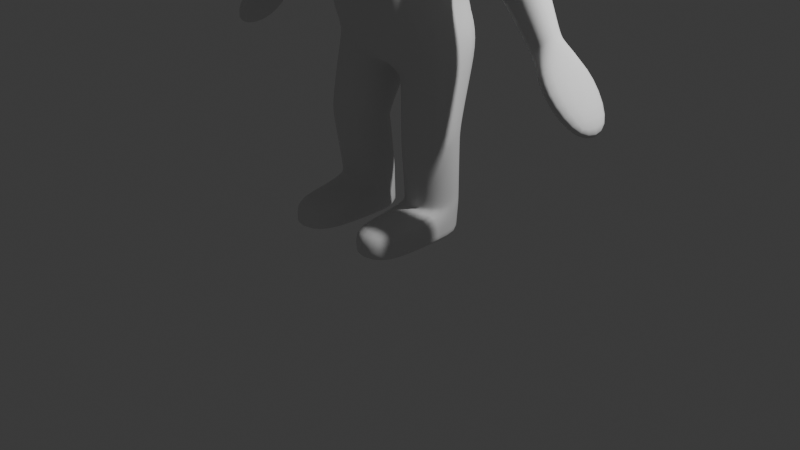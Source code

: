 # Source: Anim4.blend  (saved by Blender 4.5.90; exported with 4.5.12 LTS)
import bpy
from mathutils import Matrix  # noqa: F401  (used for matrix-valued properties, if any)

bpy.ops.wm.read_factory_settings(use_empty=True)
scene = bpy.context.scene
scene.name = 'Scene'

# ---- collections
col_collection = bpy.data.collections.new('Collection'); scene.collection.children.link(col_collection)
col_tv = bpy.data.collections.new('TV'); scene.collection.children.link(col_tv)

# ---- materials (node trees are filled in below, after node groups)
mat_material = bpy.data.materials.new('Material')
mat_material.alpha_threshold = 0.0
mat_material.roughness = 0.5
mat_material.line_color = (0.0, 0.0, 0.0, 1.0)

# ---- material node trees
mat_material.use_nodes = True; mat_material.node_tree.nodes.clear()
_N = mat_material.node_tree.nodes; _L = mat_material.node_tree.links
n0 = _N.new('ShaderNodeOutputMaterial'); n0.name = 'Material Output'; n0.location = (200, 100)
n1 = _N.new('ShaderNodeBsdfPrincipled'); n1.name = 'Principled BSDF'; n1.location = (-200, 100)
n1.inputs[3].default_value = 1.45
_L.new(n1.outputs[0], n0.inputs[0])
n0.is_active_output = True

# ---- world
world_world = bpy.data.worlds.new('World'); scene.world = world_world
world_world.use_nodes = True; world_world.node_tree.nodes.clear()
_N = world_world.node_tree.nodes; _L = world_world.node_tree.links
n0 = _N.new('ShaderNodeOutputWorld'); n0.name = 'World Output'; n0.location = (200, 100)
n1 = _N.new('ShaderNodeBackground'); n1.name = 'Background'; n1.location = (-200, 100)
n1.inputs[0].default_value = (0.05088, 0.05088, 0.05088, 1.0)
_L.new(n1.outputs[0], n0.inputs[0])
n0.is_active_output = True
world_world.color = (0.05088, 0.05088, 0.05088)
world_world.sun_shadow_jitter_overblur = 0.0

# ---- cameras
cam_camera = bpy.data.cameras.new('Camera')
cam_camera.clip_end = 100.0
cam_camera.ortho_scale = 7.314

# ---- lights
light_light = bpy.data.lights.new('Light', 'POINT')
light_light.energy = 1000.0
light_light.shadow_soft_size = 0.1

# ---- meshes
me_cube_002 = bpy.data.meshes.new('Cube.002')
me_cube_002.from_pydata([(0.3219, -0.2978, 0.1989), (0.3219, -0.2773, 0.712), (0.3219, 0.5057, 0.1989), (0.3219, 0.2773, 0.712), (0.0, 0.412, 0.1989), (0.0, 0.2773, 0.712), (0.0, -0.2978, 0.1989), (0.0, -0.2773, 0.712), (0.3219, -0.5532, -0.4168), (0.3219, 0.5057, -0.4168), (0.0, -0.5532, -0.4168), (0.0, 0.412, -0.4168), (0.3219, 0.3261, -1.016), (0.0, 0.3261, -1.016), (0.0896, -0.2773, -1.957), (0.05927, 0.4807, -1.939), (0.0, -0.2773, -1.957), (0.0, 0.4807, -1.8), (0.7267, -0.312, 0.2316), (0.7267, 0.5936, 0.2316), (0.5513, -0.312, -0.4494), (0.5513, 0.5584, -0.4494), (0.6255, -0.4108, -1.178), (0.6255, 0.3261, -1.016), (0.7185, -0.2821, -1.625), (0.8162, 0.4759, -1.468), (0.1627, 0.2773, -3.147), (0.7376, 0.2773, -3.147), (0.1861, -0.2773, -3.147), (0.7347, -0.2773, -3.147), (0.7376, 0.2773, -3.212), (0.1627, 0.2773, -3.212), (0.1861, -0.2773, -3.212), (0.7347, -0.2773, -3.212), (0.7099, 0.2773, -3.538), (0.1616, 0.2773, -3.538), (0.1616, -0.2773, -3.538), (0.7099, -0.2773, -3.538), (2.096, -0.3814, -1.542), (2.096, 0.3708, -1.542), (1.925, -0.3814, -1.688), (1.925, 0.3708, -1.688), (0.1861, -0.9178, -3.212), (0.6628, -0.9178, -3.212), (0.1873, -0.9178, -3.538), (0.7105, -0.9178, -3.538), (2.419, -0.2219, -1.959), (2.419, 0.2113, -1.959), (2.286, -0.2219, -2.073), (2.286, 0.2113, -2.073), (1.101, -0.2083, -0.2072), (1.101, 0.1977, -0.2072), (0.7666, 0.1977, -0.4933), (0.7666, -0.2083, -0.4933), (0.7347, -0.2773, -3.082), (0.7376, 0.2773, -3.082), (0.1627, 0.2773, -3.082), (0.1861, -0.2773, -3.082), (0.1616, -0.2773, -3.457), (0.7105, -0.2773, -3.457), (0.1616, 0.2773, -3.457), (0.7099, 0.2773, -3.457), (0.1873, -0.9178, -3.457), (0.7105, -0.9178, -3.457), (0.2602, 0.1531, 0.427), (0.2602, -0.2473, 0.427), (0.0, -0.2473, 0.427), (0.0, 0.1531, 0.427), (0.0, -0.4757, -1.486), (0.2118, -0.4757, -1.481), (0.2438, 0.4775, -1.468), (0.0, 0.4775, -1.468), (0.6647, -0.3396, -1.413), (0.6378, 0.4775, -1.221), (1.863, -0.1482, -1.201), (1.927, -0.1753, -1.286), (1.894, -0.1532, -1.246), (1.927, 0.1647, -1.286), (1.863, 0.1376, -1.201), (1.894, 0.1425, -1.246), (1.695, -0.1753, -1.484), (1.621, -0.1482, -1.407), (1.661, -0.1532, -1.445), (1.621, 0.1376, -1.407), (1.695, 0.1647, -1.484), (1.661, 0.1425, -1.445), (1.579, -0.1614, -0.7654), (1.659, -0.1453, -0.8728), (1.62, -0.1551, -0.8181), (1.659, 0.2359, -0.8477), (1.579, 0.2377, -0.7391), (1.62, 0.2384, -0.7922), (1.336, -0.1272, -1.148), (1.242, -0.1424, -1.053), (1.288, -0.1364, -1.102), (1.242, 0.2566, -1.027), (1.336, 0.254, -1.123), (1.288, 0.2571, -1.076), (1.04, 0.3956, -0.04755), (0.7517, 0.3956, -0.4672), (0.7517, -0.2602, -0.4672), (1.04, -0.2602, -0.04755), (0.7863, 0.2384, -2.426), (0.7925, 0.2237, -2.507), (0.7925, 0.2223, -2.54), (0.1616, 0.2237, -2.507), (0.0896, 0.2604, -2.282), (0.1873, 0.2287, -2.541), (0.1873, -0.3251, -2.667), (0.1873, -0.333, -2.457), (0.1873, -0.3356, -2.562), (0.8272, -0.3382, -2.453), (0.7894, -0.3251, -2.667), (0.7894, -0.3371, -2.561), (0.0896, 0.4133, -2.088), (0.7555, 0.4018, -1.909), (0.8094, -0.3008, -1.935), (0.0896, -0.2944, -2.109), (0.3219, -0.525, -1.178), (0.0, -0.525, -1.178)], [], [(67, 5, 3, 64), (64, 3, 1, 65), (0, 6, 10, 8), (65, 1, 7, 66), (3, 5, 7, 1), (11, 9, 12, 13), (4, 2, 9, 11), (8, 118, 22, 20), (69, 68, 16, 14), (0, 8, 20, 18), (8, 10, 119, 118), (17, 15, 14, 16), (71, 70, 15, 17), (70, 12, 23, 73), (21, 20, 22, 23), (73, 72, 24, 25), (12, 9, 21, 23), (69, 14, 24, 72), (9, 2, 19, 21), (14, 15, 114, 117), (2, 0, 18, 19), (27, 29, 33, 30), (54, 57, 28, 29), (15, 25, 115, 114), (24, 14, 117, 116), (33, 32, 42, 43), (26, 27, 30, 31), (29, 28, 32, 33), (28, 26, 31, 32), (36, 35, 34, 37), (58, 60, 35, 36), (61, 59, 37, 34), (60, 61, 34, 35), (38, 40, 48, 46), (63, 62, 44, 45), (58, 36, 44, 62), (59, 33, 43, 63), (36, 37, 45, 44), (47, 46, 48, 49), (39, 38, 46, 47), (41, 39, 47, 49), (40, 41, 49, 48), (101, 100, 53, 50), (100, 99, 52, 53), (99, 98, 51, 52), (98, 101, 50, 51), (25, 24, 116, 115), (57, 56, 26, 28), (55, 54, 29, 27), (56, 55, 27, 26), (37, 59, 63, 45), (32, 58, 62, 42), (43, 42, 62, 63), (31, 30, 61, 60), (30, 33, 59, 61), (32, 31, 60, 58), (0, 65, 66, 6), (2, 64, 65, 0), (4, 67, 64, 2), (118, 69, 72, 22), (23, 22, 72, 73), (15, 70, 73, 25), (13, 12, 70, 71), (118, 119, 68, 69), (75, 77, 79, 76), (76, 79, 78, 74), (81, 83, 85, 82), (82, 85, 84, 80), (80, 75, 76, 82), (82, 76, 74, 81), (77, 84, 85, 79), (79, 85, 83, 78), (77, 75, 38, 39), (75, 80, 40, 38), (84, 77, 39, 41), (80, 84, 41, 40), (87, 89, 91, 88), (88, 91, 90, 86), (93, 95, 97, 94), (94, 97, 96, 92), (92, 87, 88, 94), (94, 88, 86, 93), (89, 96, 97, 91), (91, 97, 95, 90), (89, 87, 74, 78), (51, 50, 86, 90), (87, 92, 81, 74), (50, 53, 93, 86), (52, 51, 90, 95), (96, 89, 78, 83), (92, 96, 83, 81), (53, 52, 95, 93), (19, 18, 101, 98), (21, 19, 98, 99), (20, 21, 99, 100), (18, 20, 100, 101), (103, 105, 107, 104), (104, 107, 106, 102), (109, 106, 107, 110), (110, 107, 105, 108), (112, 103, 104, 113), (113, 104, 102, 111), (108, 112, 113, 110), (110, 113, 111, 109), (105, 103, 55, 56), (114, 115, 102, 106), (103, 112, 54, 55), (115, 116, 111, 102), (117, 114, 106, 109), (108, 105, 56, 57), (116, 117, 109, 111), (112, 108, 57, 54)])
me_cube_002.polygons.foreach_set('use_smooth', [True] * 112)
_uv = me_cube_002.uv_layers.new(name='UVMap')
_uv.uv.foreach_set('vector', [0.4861, 0.375, 0.625, 0.375, 0.625, 0.5, 0.4861, 0.5, 0.4861, 0.5, 0.625, 0.5, 0.625, 0.75, 0.4861, 0.75, 0.375, 0.75, 0.375, 0.875, 0.375, 0.875, 0.375, 0.75, 0.4861, 0.75, 0.625, 0.75, 0.625, 0.875, 0.4861, 0.875, 0.625, 0.5, 0.75, 0.5, 0.75, 0.75, 0.625, 0.75, 0.375, 0.375, 0.375, 0.5, 0.375, 0.5, 0.375, 0.375, 0.375, 0.375, 0.375, 0.5, 0.375, 0.5, 0.375, 0.375, 0.375, 0.75, 0.375, 0.75, 0.375, 0.75, 0.375, 0.75, 0.375, 0.75, 0.375, 0.875, 0.375, 0.875, 0.375, 0.75, 0.375, 0.75, 0.375, 0.75, 0.375, 0.75, 0.375, 0.75, 0.375, 0.75, 0.375, 0.875, 0.375, 0.875, 0.375, 0.75, 0.25, 0.5, 0.375, 0.5, 0.375, 0.75, 0.25, 0.75, 0.375, 0.375, 0.375, 0.5, 0.375, 0.5, 0.375, 0.375, 0.375, 0.5, 0.375, 0.5, 0.375, 0.5, 0.375, 0.5, 0.375, 0.5, 0.375, 0.75, 0.375, 0.75, 0.375, 0.5, 0.375, 0.5, 0.375, 0.75, 0.375, 0.75, 0.375, 0.5, 0.375, 0.5, 0.375, 0.5, 0.375, 0.5, 0.375, 0.5, 0.375, 0.75, 0.375, 0.75, 0.375, 0.75, 0.375, 0.75, 0.375, 0.5, 0.375, 0.5, 0.375, 0.5, 0.375, 0.5, 0.375, 0.75, 0.375, 0.5, 0.375, 0.5, 0.375, 0.75, 0.375, 0.5, 0.375, 0.75, 0.375, 0.75, 0.375, 0.5, 0.375, 0.5, 0.375, 0.75, 0.375, 0.75, 0.375, 0.5, 0.375, 0.75, 0.375, 0.75, 0.375, 0.75, 0.375, 0.75, 0.375, 0.5, 0.375, 0.5, 0.375, 0.5, 0.375, 0.5, 0.375, 0.75, 0.375, 0.75, 0.375, 0.75, 0.375, 0.75, 0.375, 0.75, 0.375, 0.75, 0.375, 0.75, 0.375, 0.75, 0.375, 0.5, 0.375, 0.5, 0.375, 0.5, 0.375, 0.5, 0.375, 0.75, 0.375, 0.75, 0.375, 0.75, 0.375, 0.75, 0.375, 0.75, 0.375, 0.5, 0.375, 0.5, 0.375, 0.75, 0.375, 0.75, 0.375, 0.5, 0.375, 0.5, 0.375, 0.75, 0.375, 0.75, 0.375, 0.5, 0.375, 0.5, 0.375, 0.75, 0.375, 0.5, 0.375, 0.75, 0.375, 0.75, 0.375, 0.5, 0.375, 0.5, 0.375, 0.5, 0.375, 0.5, 0.375, 0.5, 0.375, 0.75, 0.375, 0.75, 0.375, 0.75, 0.375, 0.75, 0.375, 0.75, 0.375, 0.75, 0.375, 0.75, 0.375, 0.75, 0.375, 0.75, 0.375, 0.75, 0.375, 0.75, 0.375, 0.75, 0.375, 0.75, 0.375, 0.75, 0.375, 0.75, 0.375, 0.75, 0.375, 0.75, 0.375, 0.75, 0.375, 0.75, 0.375, 0.75, 0.375, 0.5, 0.375, 0.75, 0.375, 0.75, 0.375, 0.5, 0.375, 0.5, 0.375, 0.75, 0.375, 0.75, 0.375, 0.5, 0.375, 0.5, 0.375, 0.5, 0.375, 0.5, 0.375, 0.5, 0.375, 0.75, 0.375, 0.5, 0.375, 0.5, 0.375, 0.75, 0.375, 0.75, 0.375, 0.75, 0.375, 0.75, 0.375, 0.75, 0.375, 0.75, 0.375, 0.5, 0.375, 0.5, 0.375, 0.75, 0.375, 0.5, 0.375, 0.5, 0.375, 0.5, 0.375, 0.5, 0.375, 0.5, 0.375, 0.75, 0.375, 0.75, 0.375, 0.5, 0.375, 0.5, 0.375, 0.75, 0.375, 0.75, 0.375, 0.5, 0.375, 0.75, 0.375, 0.5, 0.375, 0.5, 0.375, 0.75, 0.375, 0.5, 0.375, 0.75, 0.375, 0.75, 0.375, 0.5, 0.375, 0.5, 0.375, 0.5, 0.375, 0.5, 0.375, 0.5, 0.375, 0.75, 0.375, 0.75, 0.375, 0.75, 0.375, 0.75, 0.375, 0.75, 0.375, 0.75, 0.375, 0.75, 0.375, 0.75, 0.375, 0.75, 0.375, 0.75, 0.375, 0.75, 0.375, 0.75, 0.375, 0.5, 0.375, 0.5, 0.375, 0.5, 0.375, 0.5, 0.375, 0.5, 0.375, 0.75, 0.375, 0.75, 0.375, 0.5, 0.375, 0.75, 0.375, 0.5, 0.375, 0.5, 0.375, 0.75, 0.375, 0.75, 0.4861, 0.75, 0.4861, 0.875, 0.375, 0.875, 0.375, 0.5, 0.4861, 0.5, 0.4861, 0.75, 0.375, 0.75, 0.375, 0.375, 0.4861, 0.375, 0.4861, 0.5, 0.375, 0.5, 0.375, 0.75, 0.375, 0.75, 0.375, 0.75, 0.375, 0.75, 0.375, 0.5, 0.375, 0.75, 0.375, 0.75, 0.375, 0.5, 0.375, 0.5, 0.375, 0.5, 0.375, 0.5, 0.375, 0.5, 0.375, 0.375, 0.375, 0.5, 0.375, 0.5, 0.375, 0.375, 0.375, 0.75, 0.375, 0.875, 0.375, 0.875, 0.375, 0.75, 0.375, 0.75, 0.375, 0.5, 0.375, 0.5, 0.375, 0.75, 0.375, 0.75, 0.375, 0.5, 0.375, 0.5, 0.375, 0.75, 0.375, 0.75, 0.375, 0.5, 0.375, 0.5, 0.375, 0.75, 0.375, 0.75, 0.375, 0.5, 0.375, 0.5, 0.375, 0.75, 0.375, 0.75, 0.375, 0.75, 0.375, 0.75, 0.375, 0.75, 0.375, 0.75, 0.375, 0.75, 0.375, 0.75, 0.375, 0.75, 0.375, 0.5, 0.375, 0.5, 0.375, 0.5, 0.375, 0.5, 0.375, 0.5, 0.375, 0.5, 0.375, 0.5, 0.375, 0.5, 0.375, 0.5, 0.375, 0.75, 0.375, 0.75, 0.375, 0.5, 0.375, 0.75, 0.375, 0.75, 0.375, 0.75, 0.375, 0.75, 0.375, 0.5, 0.375, 0.5, 0.375, 0.5, 0.375, 0.5, 0.375, 0.75, 0.375, 0.5, 0.375, 0.5, 0.375, 0.75, 0.375, 0.75, 0.375, 0.5, 0.375, 0.5007, 0.375, 0.7493, 0.375, 0.7493, 0.375, 0.5007, 0.375, 0.5, 0.375, 0.75, 0.375, 0.75, 0.375, 0.5, 0.375, 0.5007, 0.375, 0.7493, 0.375, 0.7493, 0.375, 0.5007, 0.375, 0.5, 0.375, 0.75, 0.375, 0.75, 0.375, 0.75, 0.375, 0.7493, 0.375, 0.7493, 0.375, 0.7493, 0.375, 0.7493, 0.375, 0.75, 0.375, 0.75, 0.375, 0.5, 0.375, 0.5, 0.375, 0.5007, 0.375, 0.5007, 0.375, 0.5007, 0.375, 0.5007, 0.375, 0.5, 0.375, 0.5, 0.375, 0.5, 0.375, 0.75, 0.375, 0.75, 0.375, 0.5, 0.375, 0.5, 0.375, 0.75, 0.375, 0.75, 0.375, 0.5, 0.375, 0.75, 0.375, 0.75, 0.375, 0.75, 0.375, 0.75, 0.375, 0.75, 0.375, 0.75, 0.375, 0.75, 0.375, 0.75, 0.375, 0.5, 0.375, 0.5, 0.375, 0.5, 0.375, 0.5, 0.375, 0.5, 0.375, 0.5, 0.375, 0.5, 0.375, 0.5, 0.375, 0.75, 0.375, 0.5, 0.375, 0.5, 0.375, 0.75, 0.375, 0.75, 0.375, 0.5, 0.375, 0.5, 0.375, 0.75, 0.375, 0.5, 0.375, 0.75, 0.375, 0.75, 0.375, 0.5, 0.375, 0.5, 0.375, 0.5, 0.375, 0.5, 0.375, 0.5, 0.375, 0.75, 0.375, 0.5, 0.375, 0.5, 0.375, 0.75, 0.375, 0.75, 0.375, 0.75, 0.375, 0.75, 0.375, 0.75, 0.375, 0.5, 0.375, 0.5, 0.375, 0.5, 0.375, 0.5, 0.375, 0.5, 0.375, 0.5, 0.375, 0.5, 0.375, 0.5, 0.375, 0.75, 0.375, 0.5, 0.375, 0.5, 0.375, 0.7482, 0.375, 0.7482, 0.375, 0.5, 0.375, 0.5, 0.375, 0.75, 0.375, 0.75, 0.375, 0.5, 0.375, 0.5, 0.375, 0.7485, 0.375, 0.7485, 0.375, 0.5, 0.375, 0.5, 0.375, 0.75, 0.375, 0.75, 0.375, 0.75, 0.375, 0.7485, 0.375, 0.7482, 0.375, 0.7482, 0.375, 0.7485, 0.375, 0.75, 0.375, 0.75, 0.375, 0.5, 0.375, 0.5, 0.375, 0.5, 0.375, 0.5, 0.375, 0.5, 0.375, 0.5, 0.375, 0.5, 0.375, 0.5, 0.375, 0.5, 0.375, 0.75, 0.375, 0.75, 0.375, 0.5, 0.375, 0.5, 0.375, 0.75, 0.375, 0.75, 0.375, 0.5, 0.375, 0.75, 0.375, 0.5, 0.375, 0.5, 0.375, 0.75, 0.375, 0.75, 0.375, 0.5, 0.375, 0.5, 0.375, 0.75, 0.375, 0.75, 0.375, 0.75, 0.375, 0.75, 0.375, 0.75, 0.375, 0.75, 0.375, 0.75, 0.375, 0.75, 0.375, 0.75])
me_cube_002.update()
me_cube = bpy.data.meshes.new('Cube')
me_cube.from_pydata([(0.7182, 0.7593, 0.624), (0.7091, 0.7593, -0.6794), (0.9872, -1.0, 0.8851), (0.9781, -1.0, -0.9474), (0.0, 0.7593, -0.6848), (0.0, -1.0, 1.0), (0.0, -1.0, -0.9529), (0.0, 0.7593, 0.7389), (0.731, 0.7593, 0.43), (1.0, -1.0, 0.58), (0.0, -1.0, 0.7134), (0.0, 0.7593, 0.43), (0.731, 0.7593, -0.3007), (1.0, -1.0, -0.4284), (0.0, -1.0, -0.4284), (0.0, 0.7593, -0.3007), (0.9766, -0.6296, 0.8748), (0.9675, -0.6296, -0.9368), (0.0, -0.6296, 0.9897), (0.0, -0.6296, -0.9423), (0.9894, -0.6296, 0.5741), (0.9894, -0.6296, -0.4233), (0.9096, 0.3401, -0.8792), (0.9188, 0.3401, 0.8186), (0.0, 0.3401, 0.9335), (0.0, 0.3401, -0.8846), (0.9315, 0.3401, 0.5418), (0.9315, 0.3401, -0.3959), (0.7286, -1.0, -0.9569), (0.5435, 0.7593, 0.7189), (0.5315, 0.7593, -0.6888), (0.7406, -1.0, 0.98), (0.7326, -1.0, 0.7134), (0.5355, 0.7593, 0.43), (0.5355, 0.7593, -0.3007), (0.7326, -1.0, -0.4284), (0.7328, -0.6296, 0.9697), (0.7208, -0.6296, -0.9463), (0.6784, 0.3401, -0.8886), (0.6904, 0.3401, 0.9135), (0.7326, -0.7901, 0.7134), (0.0, -0.7901, 0.7134), (0.0, -0.7901, -0.4284), (0.7326, -0.7901, -0.4284), (0.3995, 0.7593, -0.6878), (0.5567, -1.0, 0.9849), (0.5507, -1.0, 0.7134), (0.5507, -1.0, -0.4284), (0.5418, -0.6296, -0.9453), (0.51, 0.3401, -0.8877), (0.5477, -1.0, -0.9559), (0.4086, 0.7593, 0.7239), (0.4025, 0.7593, 0.43), (0.4025, 0.7593, -0.3007), (0.5509, -0.6296, 0.9746), (0.519, 0.3401, 0.9185), (0.5507, -0.7901, 0.7134), (0.5507, -0.7901, -0.4284), (0.731, 0.7593, -0.1889), (1.0, -1.0, -0.2616), (0.0, 0.7593, -0.1889), (0.9894, -0.6296, -0.2587), (0.9315, 0.3401, -0.2431), (0.5355, 0.7593, -0.1889), (0.7326, -1.0, -0.2616), (0.7326, -0.7901, -0.2616), (0.4025, 0.7593, -0.1889), (0.731, 0.7593, 0.3862), (1.0, -1.0, 0.5203), (0.0, 0.7593, 0.3862), (0.9894, -0.6296, 0.515), (0.9315, 0.3401, 0.4862), (0.5355, 0.7593, 0.3862), (0.7326, -1.0, 0.5203), (0.7326, -0.7901, 0.5203), (0.4025, 0.7593, 0.3862), (0.0, -0.8871, 0.7134), (0.7326, -0.8871, -0.4284), (0.0, -0.8871, -0.4284), (0.7326, -0.8871, 0.7134), (0.5507, -0.8871, 0.7134), (0.5507, -0.8871, -0.4284), (0.7326, -0.8871, -0.2616), (0.7326, -0.8871, 0.5203), (0.7213, 0.7593, -0.4412), (0.9904, -1.0, -0.6308), (0.0, -1.0, -0.6332), (0.0, 0.7593, -0.4437), (0.9797, -0.6296, -0.6233), (0.9219, 0.3401, -0.5826), (0.7308, -1.0, -0.635), (0.5338, 0.7593, -0.4454), (0.4012, 0.7593, -0.445), (0.5493, -1.0, -0.6346)], [], [(37, 17, 3, 28), (20, 16, 2, 9), (33, 29, 0, 8), (54, 18, 5, 45), (46, 45, 5, 10), (81, 77, 43, 57), (72, 33, 8, 67), (70, 20, 9, 68), (88, 21, 13, 85), (91, 34, 12, 84), (93, 47, 14, 86), (89, 27, 21, 88), (71, 26, 20, 70), (55, 24, 18, 54), (26, 23, 16, 20), (38, 22, 17, 37), (30, 1, 22, 38), (8, 0, 23, 26), (51, 7, 24, 55), (67, 8, 26, 71), (84, 12, 27, 89), (0, 29, 39, 23), (44, 30, 38, 49), (49, 38, 37, 48), (23, 39, 36, 16), (85, 13, 35, 90), (92, 53, 34, 91), (75, 52, 33, 72), (68, 9, 32, 73), (9, 2, 31, 32), (16, 36, 31, 2), (52, 51, 29, 33), (48, 37, 28, 50), (83, 79, 40, 74), (80, 76, 41, 56), (79, 80, 56, 40), (19, 48, 50, 6), (11, 7, 51, 52), (69, 11, 52, 75), (87, 15, 53, 92), (25, 49, 48, 19), (4, 44, 49, 25), (29, 51, 55, 39), (39, 55, 54, 36), (90, 35, 47, 93), (78, 81, 57, 42), (32, 31, 45, 46), (36, 54, 45, 31), (15, 60, 66, 53), (77, 82, 65, 43), (13, 59, 64, 35), (53, 66, 63, 34), (12, 58, 62, 27), (27, 62, 61, 21), (21, 61, 59, 13), (34, 63, 58, 12), (60, 69, 75, 66), (82, 83, 74, 65), (59, 68, 73, 64), (66, 75, 72, 63), (58, 67, 71, 62), (62, 71, 70, 61), (61, 70, 68, 59), (63, 72, 67, 58), (64, 73, 83, 82), (35, 64, 82, 77), (14, 47, 81, 78), (32, 46, 80, 79), (46, 10, 76, 80), (73, 32, 79, 83), (47, 35, 77, 81), (28, 90, 93, 50), (4, 87, 92, 44), (44, 92, 91, 30), (3, 85, 90, 28), (1, 84, 89, 22), (22, 89, 88, 17), (50, 93, 86, 6), (30, 91, 84, 1), (17, 88, 85, 3)])
me_cube.polygons.foreach_set('use_smooth', [True] * 80)
_uv = me_cube.uv_layers.new(name='UVMap')
_uv.uv.foreach_set('vector', [0.3416, 0.7037, 0.375, 0.7037, 0.375, 0.75, 0.3416, 0.75, 0.5725, 0.7037, 0.625, 0.7037, 0.625, 0.75, 0.5725, 0.75, 0.5725, 0.4666, 0.625, 0.4666, 0.625, 0.5, 0.5725, 0.5, 0.6812, 0.7037, 0.75, 0.7037, 0.75, 0.75, 0.6812, 0.75, 0.5725, 0.8062, 0.625, 0.8062, 0.625, 0.875, 0.5725, 0.875, 0.4413, 0.8062, 0.4413, 0.7834, 0.4413, 0.7834, 0.4413, 0.8062, 0.565, 0.4666, 0.5725, 0.4666, 0.5725, 0.5, 0.565, 0.5, 0.565, 0.7037, 0.5725, 0.7037, 0.5725, 0.75, 0.565, 0.75, 0.4121, 0.7037, 0.4413, 0.7037, 0.4413, 0.75, 0.4121, 0.75, 0.4121, 0.4666, 0.4413, 0.4666, 0.4413, 0.5, 0.4121, 0.5, 0.4121, 0.8062, 0.4413, 0.8062, 0.4413, 0.875, 0.4121, 0.875, 0.4121, 0.5825, 0.4413, 0.5825, 0.4413, 0.7037, 0.4121, 0.7037, 0.565, 0.5825, 0.5725, 0.5825, 0.5725, 0.7037, 0.565, 0.7037, 0.6812, 0.5825, 0.75, 0.5825, 0.75, 0.7037, 0.6812, 0.7037, 0.5725, 0.5825, 0.625, 0.5825, 0.625, 0.7037, 0.5725, 0.7037, 0.3416, 0.5825, 0.375, 0.5825, 0.375, 0.7037, 0.3416, 0.7037, 0.3416, 0.5, 0.375, 0.5, 0.375, 0.5825, 0.3416, 0.5825, 0.5725, 0.5, 0.625, 0.5, 0.625, 0.5825, 0.5725, 0.5825, 0.6812, 0.5, 0.75, 0.5, 0.75, 0.5825, 0.6812, 0.5825, 0.565, 0.5, 0.5725, 0.5, 0.5725, 0.5825, 0.565, 0.5825, 0.4121, 0.5, 0.4413, 0.5, 0.4413, 0.5825, 0.4121, 0.5825, 0.625, 0.5, 0.6584, 0.5, 0.6584, 0.5825, 0.625, 0.5825, 0.3188, 0.5, 0.3416, 0.5, 0.3416, 0.5825, 0.3188, 0.5825, 0.3188, 0.5825, 0.3416, 0.5825, 0.3416, 0.7037, 0.3188, 0.7037, 0.625, 0.5825, 0.6584, 0.5825, 0.6584, 0.7037, 0.625, 0.7037, 0.4121, 0.75, 0.4413, 0.75, 0.4413, 0.7834, 0.4121, 0.7834, 0.4121, 0.4438, 0.4413, 0.4438, 0.4413, 0.4666, 0.4121, 0.4666, 0.565, 0.4438, 0.5725, 0.4438, 0.5725, 0.4666, 0.565, 0.4666, 0.565, 0.75, 0.5725, 0.75, 0.5725, 0.7834, 0.565, 0.7834, 0.5725, 0.75, 0.625, 0.75, 0.625, 0.7834, 0.5725, 0.7834, 0.625, 0.7037, 0.6584, 0.7037, 0.6584, 0.75, 0.625, 0.75, 0.5725, 0.4438, 0.625, 0.4438, 0.625, 0.4666, 0.5725, 0.4666, 0.3188, 0.7037, 0.3416, 0.7037, 0.3416, 0.75, 0.3188, 0.75, 0.565, 0.7834, 0.5725, 0.7834, 0.5725, 0.7834, 0.565, 0.7834, 0.5725, 0.8062, 0.5725, 0.875, 0.5725, 0.875, 0.5725, 0.8062, 0.5725, 0.7834, 0.5725, 0.8062, 0.5725, 0.8062, 0.5725, 0.7834, 0.25, 0.7037, 0.3188, 0.7037, 0.3188, 0.75, 0.25, 0.75, 0.5725, 0.375, 0.625, 0.375, 0.625, 0.4438, 0.5725, 0.4438, 0.565, 0.375, 0.5725, 0.375, 0.5725, 0.4438, 0.565, 0.4438, 0.4121, 0.375, 0.4413, 0.375, 0.4413, 0.4438, 0.4121, 0.4438, 0.25, 0.5825, 0.3188, 0.5825, 0.3188, 0.7037, 0.25, 0.7037, 0.25, 0.5, 0.3188, 0.5, 0.3188, 0.5825, 0.25, 0.5825, 0.6584, 0.5, 0.6812, 0.5, 0.6812, 0.5825, 0.6584, 0.5825, 0.6584, 0.5825, 0.6812, 0.5825, 0.6812, 0.7037, 0.6584, 0.7037, 0.4121, 0.7834, 0.4413, 0.7834, 0.4413, 0.8062, 0.4121, 0.8062, 0.4413, 0.875, 0.4413, 0.8062, 0.4413, 0.8062, 0.4413, 0.875, 0.5725, 0.7834, 0.625, 0.7834, 0.625, 0.8062, 0.5725, 0.8062, 0.6584, 0.7037, 0.6812, 0.7037, 0.6812, 0.75, 0.6584, 0.75, 0.4413, 0.375, 0.4673, 0.375, 0.4673, 0.4438, 0.4413, 0.4438, 0.4413, 0.7834, 0.4732, 0.7834, 0.4776, 0.7834, 0.4413, 0.7834, 0.4413, 0.75, 0.4673, 0.75, 0.4673, 0.7834, 0.4413, 0.7834, 0.4413, 0.4438, 0.4673, 0.4438, 0.4673, 0.4666, 0.4413, 0.4666, 0.4413, 0.5, 0.4673, 0.5, 0.4673, 0.5825, 0.4413, 0.5825, 0.4413, 0.5825, 0.4673, 0.5825, 0.4673, 0.7037, 0.4413, 0.7037, 0.4413, 0.7037, 0.4673, 0.7037, 0.4673, 0.75, 0.4413, 0.75, 0.4413, 0.4666, 0.4673, 0.4666, 0.4673, 0.5, 0.4413, 0.5, 0.4673, 0.375, 0.565, 0.375, 0.565, 0.4438, 0.4673, 0.4438, 0.4732, 0.7834, 0.565, 0.7834, 0.565, 0.7834, 0.4776, 0.7834, 0.4673, 0.75, 0.565, 0.75, 0.565, 0.7834, 0.4673, 0.7834, 0.4673, 0.4438, 0.565, 0.4438, 0.565, 0.4666, 0.4673, 0.4666, 0.4673, 0.5, 0.565, 0.5, 0.565, 0.5825, 0.4673, 0.5825, 0.4673, 0.5825, 0.565, 0.5825, 0.565, 0.7037, 0.4673, 0.7037, 0.4673, 0.7037, 0.565, 0.7037, 0.565, 0.75, 0.4673, 0.75, 0.4673, 0.4666, 0.565, 0.4666, 0.565, 0.5, 0.4673, 0.5, 0.4673, 0.7834, 0.565, 0.7834, 0.565, 0.7834, 0.4732, 0.7834, 0.4413, 0.7834, 0.4673, 0.7834, 0.4732, 0.7834, 0.4413, 0.7834, 0.4413, 0.875, 0.4413, 0.8062, 0.4413, 0.8062, 0.4413, 0.875, 0.5725, 0.7834, 0.5725, 0.8062, 0.5725, 0.8062, 0.5725, 0.7834, 0.5725, 0.8062, 0.5725, 0.875, 0.5725, 0.875, 0.5725, 0.8062, 0.565, 0.7834, 0.5725, 0.7834, 0.5725, 0.7834, 0.565, 0.7834, 0.4413, 0.8062, 0.4413, 0.7834, 0.4413, 0.7834, 0.4413, 0.8062, 0.375, 0.7834, 0.4121, 0.7834, 0.4121, 0.8062, 0.375, 0.8062, 0.375, 0.375, 0.4121, 0.375, 0.4121, 0.4438, 0.375, 0.4438, 0.375, 0.4438, 0.4121, 0.4438, 0.4121, 0.4666, 0.375, 0.4666, 0.375, 0.75, 0.4121, 0.75, 0.4121, 0.7834, 0.375, 0.7834, 0.375, 0.5, 0.4121, 0.5, 0.4121, 0.5825, 0.375, 0.5825, 0.375, 0.5825, 0.4121, 0.5825, 0.4121, 0.7037, 0.375, 0.7037, 0.375, 0.8062, 0.4121, 0.8062, 0.4121, 0.875, 0.375, 0.875, 0.375, 0.4666, 0.4121, 0.4666, 0.4121, 0.5, 0.375, 0.5, 0.375, 0.7037, 0.4121, 0.7037, 0.4121, 0.75, 0.375, 0.75])
me_cube.materials.append(mat_material)
me_cube.use_mirror_vertex_groups = False
me_cube.update()
me_cube_001 = bpy.data.meshes.new('Cube.001')
me_cube_001.from_pydata([(0.7326, -0.7901, 0.7134), (0.0, -0.7901, 0.7134), (0.0, -0.7901, -0.4284), (0.7326, -0.7901, -0.4284), (0.5507, -0.7901, 0.7134), (0.5507, -0.7901, -0.4284), (0.0, -0.9292, -0.2616), (0.7326, -0.7901, -0.2616), (0.5507, -0.9292, -0.2616), (0.0, -0.9292, 0.5203), (0.7326, -0.7901, 0.5203), (0.5507, -0.9292, 0.5203)], [], [(11, 4, 1, 9), (10, 0, 4, 11), (3, 7, 8, 5), (5, 8, 6, 2), (7, 10, 11, 8), (8, 11, 9, 6)])
me_cube_001.polygons.foreach_set('use_smooth', [True] * 6)
_uv = me_cube_001.uv_layers.new(name='UVMap')
_uv.uv.foreach_set('vector', [0.565, 0.8062, 0.5725, 0.8062, 0.5725, 0.875, 0.565, 0.875, 0.565, 0.7834, 0.5725, 0.7834, 0.5725, 0.8062, 0.565, 0.8062, 0.4413, 0.7834, 0.4776, 0.7834, 0.4709, 0.8062, 0.4413, 0.8062, 0.4413, 0.8062, 0.4709, 0.8062, 0.4673, 0.875, 0.4413, 0.875, 0.4776, 0.7834, 0.565, 0.7834, 0.565, 0.8062, 0.4709, 0.8062, 0.4709, 0.8062, 0.565, 0.8062, 0.565, 0.875, 0.4673, 0.875])
me_cube_001.materials.append(mat_material)
me_cube_001.use_mirror_vertex_groups = False
me_cube_001.update()
me_cylinder = bpy.data.meshes.new('Cylinder')
me_cylinder.from_pydata([(0.0, 0.6512, -1.0), (0.0, 0.6991, 1.0), (0.127, 0.6387, -1.0), (0.1364, 0.6857, 1.0), (0.2492, 0.6016, -1.0), (0.2675, 0.6459, 1.0), (0.3618, 0.5415, -1.0), (0.3884, 0.5813, 1.0), (0.4605, 0.4605, -1.0), (0.4944, 0.4944, 1.0), (0.5415, 0.3618, -1.0), (0.5813, 0.3884, 1.0), (0.6016, 0.2492, -1.0), (0.6459, 0.2675, 1.0), (0.6387, 0.127, -1.0), (0.6857, 0.1364, 1.0), (0.6512, 0.0, -1.0), (0.6991, 0.0, 1.0), (0.6387, -0.127, -1.0), (0.6857, -0.1364, 1.0), (0.6016, -0.2492, -1.0), (0.6459, -0.2675, 1.0), (0.5415, -0.3618, -1.0), (0.5813, -0.3884, 1.0), (0.4605, -0.4605, -1.0), (0.4944, -0.4944, 1.0), (0.3618, -0.5415, -1.0), (0.3884, -0.5813, 1.0), (0.2492, -0.6016, -1.0), (0.2675, -0.6459, 1.0), (0.127, -0.6387, -1.0), (0.1364, -0.6857, 1.0), (0.0, -0.6512, -1.0), (0.0, -0.6991, 1.0), (-0.127, -0.6387, -1.0), (-0.1364, -0.6857, 1.0), (-0.2492, -0.6016, -1.0), (-0.2675, -0.6459, 1.0), (-0.3618, -0.5415, -1.0), (-0.3884, -0.5813, 1.0), (-0.4605, -0.4605, -1.0), (-0.4944, -0.4944, 1.0), (-0.5415, -0.3618, -1.0), (-0.5813, -0.3884, 1.0), (-0.6016, -0.2492, -1.0), (-0.6459, -0.2675, 1.0), (-0.6387, -0.127, -1.0), (-0.6857, -0.1364, 1.0), (-0.6512, 0.0, -1.0), (-0.6991, 0.0, 1.0), (-0.6387, 0.127, -1.0), (-0.6857, 0.1364, 1.0), (-0.6016, 0.2492, -1.0), (-0.6459, 0.2675, 1.0), (-0.5415, 0.3618, -1.0), (-0.5813, 0.3884, 1.0), (-0.4605, 0.4605, -1.0), (-0.4944, 0.4944, 1.0), (-0.3618, 0.5415, -1.0), (-0.3884, 0.5813, 1.0), (-0.2492, 0.6016, -1.0), (-0.2675, 0.6459, 1.0), (-0.127, 0.6387, -1.0), (-0.1364, 0.6857, 1.0), (0.0, 1.0, -1.0), (0.1951, 0.9808, -1.0), (0.3827, 0.9239, -1.0), (0.5556, 0.8315, -1.0), (0.7071, 0.7071, -1.0), (0.8315, 0.5556, -1.0), (0.9239, 0.3827, -1.0), (0.9808, 0.1951, -1.0), (1.0, 0.0, -1.0), (0.9808, -0.1951, -1.0), (0.9239, -0.3827, -1.0), (0.8315, -0.5556, -1.0), (0.7071, -0.7071, -1.0), (0.5556, -0.8315, -1.0), (0.3827, -0.9239, -1.0), (0.1951, -0.9808, -1.0), (0.0, -1.0, -1.0), (-0.1951, -0.9808, -1.0), (-0.3827, -0.9239, -1.0), (-0.5556, -0.8315, -1.0), (-0.7071, -0.7071, -1.0), (-0.8315, -0.5556, -1.0), (-0.9239, -0.3827, -1.0), (-0.9808, -0.1951, -1.0), (-1.0, 0.0, -1.0), (-0.9808, 0.1951, -1.0), (-0.9239, 0.3827, -1.0), (-0.8315, 0.5556, -1.0), (-0.7071, 0.7071, -1.0), (-0.5556, 0.8315, -1.0), (-0.3827, 0.9239, -1.0), (-0.1951, 0.9808, -1.0), (0.1951, 0.9808, 1.0), (0.0, 1.0, 1.0), (0.3827, 0.9239, 1.0), (0.5556, 0.8315, 1.0), (0.7071, 0.7071, 1.0), (0.8315, 0.5556, 1.0), (0.9239, 0.3827, 1.0), (0.9808, 0.1951, 1.0), (1.0, 0.0, 1.0), (0.9808, -0.1951, 1.0), (0.9239, -0.3827, 1.0), (0.8315, -0.5556, 1.0), (0.7071, -0.7071, 1.0), (0.5556, -0.8315, 1.0), (0.3827, -0.9239, 1.0), (0.1951, -0.9808, 1.0), (0.0, -1.0, 1.0), (-0.1951, -0.9808, 1.0), (-0.3827, -0.9239, 1.0), (-0.5556, -0.8315, 1.0), (-0.7071, -0.7071, 1.0), (-0.8315, -0.5556, 1.0), (-0.9239, -0.3827, 1.0), (-0.9808, -0.1951, 1.0), (-1.0, 0.0, 1.0), (-0.9808, 0.1951, 1.0), (-0.9239, 0.3827, 1.0), (-0.8315, 0.5556, 1.0), (-0.7071, 0.7071, 1.0), (-0.5556, 0.8315, 1.0), (-0.3827, 0.9239, 1.0), (-0.1951, 0.9808, 1.0), (0.0, 0.8457, -1.0), (0.165, 0.8294, -1.0), (0.3236, 0.7813, -1.0), (0.4698, 0.7032, -1.0), (0.598, 0.598, -1.0), (0.7032, 0.4698, -1.0), (0.7813, 0.3236, -1.0), (0.8294, 0.165, -1.0), (0.8457, 0.0, -1.0), (0.8294, -0.165, -1.0), (0.7813, -0.3236, -1.0), (0.7032, -0.4698, -1.0), (0.598, -0.598, -1.0), (0.4698, -0.7032, -1.0), (0.3236, -0.7813, -1.0), (0.165, -0.8294, -1.0), (0.0, -0.8457, -1.0), (-0.165, -0.8294, -1.0), (-0.3236, -0.7813, -1.0), (-0.4698, -0.7032, -1.0), (-0.598, -0.598, -1.0), (-0.7032, -0.4698, -1.0), (-0.7813, -0.3236, -1.0), (-0.8294, -0.165, -1.0), (-0.8457, 0.0, -1.0), (-0.8294, 0.165, -1.0), (-0.7813, 0.3236, -1.0), (-0.7032, 0.4698, -1.0), (-0.598, 0.598, -1.0), (-0.4698, 0.7032, -1.0), (-0.3236, 0.7813, -1.0), (-0.165, 0.8294, -1.0), (0.1679, 0.8439, 1.0), (0.0, 0.8605, 1.0), (0.3293, 0.795, 1.0), (0.4781, 0.7155, 1.0), (0.6085, 0.6085, 1.0), (0.7155, 0.4781, 1.0), (0.795, 0.3293, 1.0), (0.8439, 0.1679, 1.0), (0.8605, 0.0, 1.0), (0.8439, -0.1679, 1.0), (0.795, -0.3293, 1.0), (0.7155, -0.4781, 1.0), (0.6085, -0.6085, 1.0), (0.4781, -0.7155, 1.0), (0.3293, -0.795, 1.0), (0.1679, -0.8439, 1.0), (0.0, -0.8605, 1.0), (-0.1679, -0.8439, 1.0), (-0.3293, -0.795, 1.0), (-0.4781, -0.7155, 1.0), (-0.6085, -0.6085, 1.0), (-0.7155, -0.4781, 1.0), (-0.795, -0.3293, 1.0), (-0.8439, -0.1679, 1.0), (-0.8605, 0.0, 1.0), (-0.8439, 0.1679, 1.0), (-0.795, 0.3293, 1.0), (-0.7155, 0.4781, 1.0), (-0.6085, 0.6085, 1.0), (-0.4781, 0.7155, 1.0), (-0.3293, 0.795, 1.0), (-0.1679, 0.8439, 1.0), (0.0, 1.0, -0.5798), (0.1951, 0.9808, -0.5798), (0.3827, 0.9239, -0.5798), (0.5556, 0.8315, -0.5798), (0.7071, 0.7071, -0.5798), (0.8315, 0.5556, -0.5798), (0.9239, 0.3827, -0.5798), (0.9808, 0.1951, -0.5798), (1.0, 0.0, -0.5798), (0.9808, -0.1951, -0.5798), (0.9239, -0.3827, -0.5798), (0.8315, -0.5556, -0.5798), (0.7071, -0.7071, -0.5798), (0.5556, -0.8315, -0.5798), (0.3827, -0.9239, -0.5798), (0.1951, -0.9808, -0.5798), (0.0, -1.0, -0.5798), (-0.1951, -0.9808, -0.5798), (-0.3827, -0.9239, -0.5798), (-0.5556, -0.8315, -0.5798), (-0.7071, -0.7071, -0.5798), (-0.8315, -0.5556, -0.5798), (-0.9239, -0.3827, -0.5798), (-0.9808, -0.1951, -0.5798), (-1.0, 0.0, -0.5798), (-0.9808, 0.1951, -0.5798), (-0.9239, 0.3827, -0.5798), (-0.8315, 0.5556, -0.5798), (-0.7071, 0.7071, -0.5798), (-0.5556, 0.8315, -0.5798), (-0.3827, 0.9239, -0.5798), (-0.1951, 0.9808, -0.5798), (0.0, 1.0, 0.6178), (0.1951, 0.9808, 0.6178), (0.3827, 0.9239, 0.6178), (0.5556, 0.8315, 0.6178), (0.7071, 0.7071, 0.6178), (0.8315, 0.5556, 0.6178), (0.9239, 0.3827, 0.6178), (0.9808, 0.1951, 0.6178), (1.0, 0.0, 0.6178), (0.9808, -0.1951, 0.6178), (0.9239, -0.3827, 0.6178), (0.8315, -0.5556, 0.6178), (0.7071, -0.7071, 0.6178), (0.5556, -0.8315, 0.6178), (0.3827, -0.9239, 0.6178), (0.1951, -0.9808, 0.6178), (0.0, -1.0, 0.6178), (-0.1951, -0.9808, 0.6178), (-0.3827, -0.9239, 0.6178), (-0.5556, -0.8315, 0.6178), (-0.7071, -0.7071, 0.6178), (-0.8315, -0.5556, 0.6178), (-0.9239, -0.3827, 0.6178), (-0.9808, -0.1951, 0.6178), (-1.0, 0.0, 0.6178), (-0.9808, 0.1951, 0.6178), (-0.9239, 0.3827, 0.6178), (-0.8315, 0.5556, 0.6178), (-0.7071, 0.7071, 0.6178), (-0.5556, 0.8315, 0.6178), (-0.3827, 0.9239, 0.6178), (-0.1951, 0.9808, 0.6178)], [], [(224, 97, 96, 225), (225, 96, 98, 226), (226, 98, 99, 227), (227, 99, 100, 228), (228, 100, 101, 229), (229, 101, 102, 230), (230, 102, 103, 231), (231, 103, 104, 232), (232, 104, 105, 233), (233, 105, 106, 234), (234, 106, 107, 235), (235, 107, 108, 236), (236, 108, 109, 237), (237, 109, 110, 238), (238, 110, 111, 239), (239, 111, 112, 240), (240, 112, 113, 241), (241, 113, 114, 242), (242, 114, 115, 243), (243, 115, 116, 244), (244, 116, 117, 245), (245, 117, 118, 246), (246, 118, 119, 247), (247, 119, 120, 248), (248, 120, 121, 249), (249, 121, 122, 250), (250, 122, 123, 251), (251, 123, 124, 252), (252, 124, 125, 253), (253, 125, 126, 254), (3, 1, 63, 61, 59, 57, 55, 53, 51, 49, 47, 45, 43, 41, 39, 37, 35, 33, 31, 29, 27, 25, 23, 21, 19, 17, 15, 13, 11, 9, 7, 5), (254, 126, 127, 255), (255, 127, 97, 224), (0, 2, 4, 6, 8, 10, 12, 14, 16, 18, 20, 22, 24, 26, 28, 30, 32, 34, 36, 38, 40, 42, 44, 46, 48, 50, 52, 54, 56, 58, 60, 62), (129, 128, 64, 65), (130, 129, 65, 66), (131, 130, 66, 67), (132, 131, 67, 68), (133, 132, 68, 69), (134, 133, 69, 70), (135, 134, 70, 71), (136, 135, 71, 72), (137, 136, 72, 73), (138, 137, 73, 74), (139, 138, 74, 75), (140, 139, 75, 76), (141, 140, 76, 77), (142, 141, 77, 78), (143, 142, 78, 79), (144, 143, 79, 80), (145, 144, 80, 81), (146, 145, 81, 82), (147, 146, 82, 83), (148, 147, 83, 84), (149, 148, 84, 85), (150, 149, 85, 86), (151, 150, 86, 87), (152, 151, 87, 88), (153, 152, 88, 89), (154, 153, 89, 90), (155, 154, 90, 91), (156, 155, 91, 92), (157, 156, 92, 93), (158, 157, 93, 94), (159, 158, 94, 95), (128, 159, 95, 64), (161, 160, 96, 97), (160, 162, 98, 96), (162, 163, 99, 98), (163, 164, 100, 99), (164, 165, 101, 100), (165, 166, 102, 101), (166, 167, 103, 102), (167, 168, 104, 103), (168, 169, 105, 104), (169, 170, 106, 105), (170, 171, 107, 106), (171, 172, 108, 107), (172, 173, 109, 108), (173, 174, 110, 109), (174, 175, 111, 110), (175, 176, 112, 111), (176, 177, 113, 112), (177, 178, 114, 113), (178, 179, 115, 114), (179, 180, 116, 115), (180, 181, 117, 116), (181, 182, 118, 117), (182, 183, 119, 118), (183, 184, 120, 119), (184, 185, 121, 120), (185, 186, 122, 121), (186, 187, 123, 122), (187, 188, 124, 123), (188, 189, 125, 124), (189, 190, 126, 125), (190, 191, 127, 126), (191, 161, 97, 127), (2, 0, 128, 129), (4, 2, 129, 130), (6, 4, 130, 131), (8, 6, 131, 132), (10, 8, 132, 133), (12, 10, 133, 134), (14, 12, 134, 135), (16, 14, 135, 136), (18, 16, 136, 137), (20, 18, 137, 138), (22, 20, 138, 139), (24, 22, 139, 140), (26, 24, 140, 141), (28, 26, 141, 142), (30, 28, 142, 143), (32, 30, 143, 144), (34, 32, 144, 145), (36, 34, 145, 146), (38, 36, 146, 147), (40, 38, 147, 148), (42, 40, 148, 149), (44, 42, 149, 150), (46, 44, 150, 151), (48, 46, 151, 152), (50, 48, 152, 153), (52, 50, 153, 154), (54, 52, 154, 155), (56, 54, 155, 156), (58, 56, 156, 157), (60, 58, 157, 158), (62, 60, 158, 159), (0, 62, 159, 128), (1, 3, 160, 161), (3, 5, 162, 160), (5, 7, 163, 162), (7, 9, 164, 163), (9, 11, 165, 164), (11, 13, 166, 165), (13, 15, 167, 166), (15, 17, 168, 167), (17, 19, 169, 168), (19, 21, 170, 169), (21, 23, 171, 170), (23, 25, 172, 171), (25, 27, 173, 172), (27, 29, 174, 173), (29, 31, 175, 174), (31, 33, 176, 175), (33, 35, 177, 176), (35, 37, 178, 177), (37, 39, 179, 178), (39, 41, 180, 179), (41, 43, 181, 180), (43, 45, 182, 181), (45, 47, 183, 182), (47, 49, 184, 183), (49, 51, 185, 184), (51, 53, 186, 185), (53, 55, 187, 186), (55, 57, 188, 187), (57, 59, 189, 188), (59, 61, 190, 189), (61, 63, 191, 190), (63, 1, 161, 191), (95, 223, 192, 64), (94, 222, 223, 95), (93, 221, 222, 94), (92, 220, 221, 93), (91, 219, 220, 92), (90, 218, 219, 91), (89, 217, 218, 90), (88, 216, 217, 89), (87, 215, 216, 88), (86, 214, 215, 87), (85, 213, 214, 86), (84, 212, 213, 85), (83, 211, 212, 84), (82, 210, 211, 83), (81, 209, 210, 82), (80, 208, 209, 81), (79, 207, 208, 80), (78, 206, 207, 79), (77, 205, 206, 78), (76, 204, 205, 77), (75, 203, 204, 76), (74, 202, 203, 75), (73, 201, 202, 74), (72, 200, 201, 73), (71, 199, 200, 72), (70, 198, 199, 71), (69, 197, 198, 70), (68, 196, 197, 69), (67, 195, 196, 68), (66, 194, 195, 67), (65, 193, 194, 66), (64, 192, 193, 65), (223, 255, 224, 192), (222, 254, 255, 223), (221, 253, 254, 222), (220, 252, 253, 221), (219, 251, 252, 220), (218, 250, 251, 219), (217, 249, 250, 218), (216, 248, 249, 217), (215, 247, 248, 216), (214, 246, 247, 215), (213, 245, 246, 214), (212, 244, 245, 213), (211, 243, 244, 212), (210, 242, 243, 211), (209, 241, 242, 210), (208, 240, 241, 209), (207, 239, 240, 208), (206, 238, 239, 207), (205, 237, 238, 206), (204, 236, 237, 205), (203, 235, 236, 204), (202, 234, 235, 203), (201, 233, 234, 202), (200, 232, 233, 201), (199, 231, 232, 200), (198, 230, 231, 199), (197, 229, 230, 198), (196, 228, 229, 197), (195, 227, 228, 196), (194, 226, 227, 195), (193, 225, 226, 194), (192, 224, 225, 193)])
_uv = me_cylinder.uv_layers.new(name='UVMap')
_uv.uv.foreach_set('vector', [1.0, 0.9044, 1.0, 1.0, 0.9688, 1.0, 0.9688, 0.9044, 0.9688, 0.9044, 0.9688, 1.0, 0.9375, 1.0, 0.9375, 0.9044, 0.9375, 0.9044, 0.9375, 1.0, 0.9062, 1.0, 0.9062, 0.9044, 0.9062, 0.9044, 0.9062, 1.0, 0.875, 1.0, 0.875, 0.9044, 0.875, 0.9044, 0.875, 1.0, 0.8438, 1.0, 0.8438, 0.9044, 0.8438, 0.9044, 0.8438, 1.0, 0.8125, 1.0, 0.8125, 0.9044, 0.8125, 0.9044, 0.8125, 1.0, 0.7812, 1.0, 0.7812, 0.9044, 0.7812, 0.9044, 0.7812, 1.0, 0.75, 1.0, 0.75, 0.9044, 0.75, 0.9044, 0.75, 1.0, 0.7188, 1.0, 0.7188, 0.9044, 0.7188, 0.9044, 0.7188, 1.0, 0.6875, 1.0, 0.6875, 0.9044, 0.6875, 0.9044, 0.6875, 1.0, 0.6562, 1.0, 0.6562, 0.9044, 0.6562, 0.9044, 0.6562, 1.0, 0.625, 1.0, 0.625, 0.9044, 0.625, 0.9044, 0.625, 1.0, 0.5938, 1.0, 0.5938, 0.9044, 0.5938, 0.9044, 0.5938, 1.0, 0.5625, 1.0, 0.5625, 0.9044, 0.5625, 0.9044, 0.5625, 1.0, 0.5312, 1.0, 0.5312, 0.9044, 0.5312, 0.9044, 0.5312, 1.0, 0.5, 1.0, 0.5, 0.9044, 0.5, 0.9044, 0.5, 1.0, 0.4688, 1.0, 0.4688, 0.9044, 0.4688, 0.9044, 0.4688, 1.0, 0.4375, 1.0, 0.4375, 0.9044, 0.4375, 0.9044, 0.4375, 1.0, 0.4062, 1.0, 0.4062, 0.9044, 0.4062, 0.9044, 0.4062, 1.0, 0.375, 1.0, 0.375, 0.9044, 0.375, 0.9044, 0.375, 1.0, 0.3438, 1.0, 0.3438, 0.9044, 0.3438, 0.9044, 0.3438, 1.0, 0.3125, 1.0, 0.3125, 0.9044, 0.3125, 0.9044, 0.3125, 1.0, 0.2812, 1.0, 0.2812, 0.9044, 0.2812, 0.9044, 0.2812, 1.0, 0.25, 1.0, 0.25, 0.9044, 0.25, 0.9044, 0.25, 1.0, 0.2188, 1.0, 0.2188, 0.9044, 0.2188, 0.9044, 0.2188, 1.0, 0.1875, 1.0, 0.1875, 0.9044, 0.1875, 0.9044, 0.1875, 1.0, 0.1562, 1.0, 0.1562, 0.9044, 0.1562, 0.9044, 0.1562, 1.0, 0.125, 1.0, 0.125, 0.9044, 0.125, 0.9044, 0.125, 1.0, 0.09375, 1.0, 0.09375, 0.9044, 0.09375, 0.9044, 0.09375, 1.0, 0.0625, 1.0, 0.0625, 0.9044, 0.2827, 0.4146, 0.25, 0.4178, 0.2173, 0.4146, 0.1858, 0.405, 0.1568, 0.3895, 0.1314, 0.3686, 0.1105, 0.3432, 0.09498, 0.3142, 0.08543, 0.2827, 0.08221, 0.25, 0.08543, 0.2173, 0.09498, 0.1858, 0.1105, 0.1568, 0.1314, 0.1314, 0.1568, 0.1105, 0.1858, 0.09498, 0.2173, 0.08543, 0.25, 0.08221, 0.2827, 0.08543, 0.3142, 0.09498, 0.3432, 0.1105, 0.3686, 0.1314, 0.3895, 0.1568, 0.405, 0.1858, 0.4146, 0.2173, 0.4178, 0.25, 0.4146, 0.2827, 0.405, 0.3142, 0.3895, 0.3432, 0.3686, 0.3686, 0.3432, 0.3895, 0.3142, 0.405, 0.0625, 0.9044, 0.0625, 1.0, 0.03125, 1.0, 0.03125, 0.9044, 0.03125, 0.9044, 0.03125, 1.0, 0.0, 1.0, 0.0, 0.9044, 0.75, 0.4063, 0.7805, 0.4033, 0.8098, 0.3944, 0.8368, 0.38, 0.8605, 0.3605, 0.88, 0.3368, 0.8944, 0.3098, 0.9033, 0.2805, 0.9063, 0.25, 0.9033, 0.2195, 0.8944, 0.1902, 0.88, 0.1632, 0.8605, 0.1395, 0.8368, 0.12, 0.8098, 0.1056, 0.7805, 0.09671, 0.75, 0.09371, 0.7195, 0.09671, 0.6902, 0.1056, 0.6632, 0.12, 0.6395, 0.1395, 0.62, 0.1632, 0.6056, 0.1902, 0.5967, 0.2195, 0.5937, 0.25, 0.5967, 0.2805, 0.6056, 0.3098, 0.62, 0.3368, 0.6395, 0.3605, 0.6632, 0.38, 0.6902, 0.3944, 0.7195, 0.4033, 0.7896, 0.4491, 0.75, 0.453, 0.75, 0.49, 0.7968, 0.4854, 0.8277, 0.4375, 0.7896, 0.4491, 0.7968, 0.4854, 0.8418, 0.4717, 0.8628, 0.4188, 0.8277, 0.4375, 0.8418, 0.4717, 0.8833, 0.4496, 0.8935, 0.3935, 0.8628, 0.4188, 0.8833, 0.4496, 0.9197, 0.4197, 0.9188, 0.3628, 0.8935, 0.3935, 0.9197, 0.4197, 0.9496, 0.3833, 0.9375, 0.3277, 0.9188, 0.3628, 0.9496, 0.3833, 0.9717, 0.3418, 0.9491, 0.2896, 0.9375, 0.3277, 0.9717, 0.3418, 0.9854, 0.2968, 0.953, 0.25, 0.9491, 0.2896, 0.9854, 0.2968, 0.99, 0.25, 0.9491, 0.2104, 0.953, 0.25, 0.99, 0.25, 0.9854, 0.2032, 0.9375, 0.1723, 0.9491, 0.2104, 0.9854, 0.2032, 0.9717, 0.1582, 0.9188, 0.1372, 0.9375, 0.1723, 0.9717, 0.1582, 0.9496, 0.1167, 0.8935, 0.1065, 0.9188, 0.1372, 0.9496, 0.1167, 0.9197, 0.08029, 0.8628, 0.08124, 0.8935, 0.1065, 0.9197, 0.08029, 0.8833, 0.05045, 0.8277, 0.06248, 0.8628, 0.08124, 0.8833, 0.05045, 0.8418, 0.02827, 0.7896, 0.05093, 0.8277, 0.06248, 0.8418, 0.02827, 0.7968, 0.01461, 0.75, 0.04703, 0.7896, 0.05093, 0.7968, 0.01461, 0.75, 0.01, 0.7104, 0.05093, 0.75, 0.04703, 0.75, 0.01, 0.7032, 0.01461, 0.6723, 0.06248, 0.7104, 0.05093, 0.7032, 0.01461, 0.6582, 0.02827, 0.6372, 0.08124, 0.6723, 0.06248, 0.6582, 0.02827, 0.6167, 0.05045, 0.6065, 0.1065, 0.6372, 0.08124, 0.6167, 0.05045, 0.5803, 0.08029, 0.5812, 0.1372, 0.6065, 0.1065, 0.5803, 0.08029, 0.5504, 0.1167, 0.5625, 0.1723, 0.5812, 0.1372, 0.5504, 0.1167, 0.5283, 0.1582, 0.5509, 0.2104, 0.5625, 0.1723, 0.5283, 0.1582, 0.5146, 0.2032, 0.547, 0.25, 0.5509, 0.2104, 0.5146, 0.2032, 0.51, 0.25, 0.5509, 0.2896, 0.547, 0.25, 0.51, 0.25, 0.5146, 0.2968, 0.5625, 0.3277, 0.5509, 0.2896, 0.5146, 0.2968, 0.5283, 0.3418, 0.5812, 0.3628, 0.5625, 0.3277, 0.5283, 0.3418, 0.5504, 0.3833, 0.6065, 0.3935, 0.5812, 0.3628, 0.5504, 0.3833, 0.5803, 0.4197, 0.6372, 0.4188, 0.6065, 0.3935, 0.5803, 0.4197, 0.6167, 0.4496, 0.6723, 0.4375, 0.6372, 0.4188, 0.6167, 0.4496, 0.6582, 0.4717, 0.7104, 0.4491, 0.6723, 0.4375, 0.6582, 0.4717, 0.7032, 0.4854, 0.75, 0.453, 0.7104, 0.4491, 0.7032, 0.4854, 0.75, 0.49, 0.25, 0.4565, 0.2903, 0.4525, 0.2968, 0.4854, 0.25, 0.49, 0.2903, 0.4525, 0.329, 0.4408, 0.3418, 0.4717, 0.2968, 0.4854, 0.329, 0.4408, 0.3647, 0.4217, 0.3833, 0.4496, 0.3418, 0.4717, 0.3647, 0.4217, 0.396, 0.396, 0.4197, 0.4197, 0.3833, 0.4496, 0.396, 0.396, 0.4217, 0.3647, 0.4496, 0.3833, 0.4197, 0.4197, 0.4217, 0.3647, 0.4408, 0.329, 0.4717, 0.3418, 0.4496, 0.3833, 0.4408, 0.329, 0.4525, 0.2903, 0.4854, 0.2968, 0.4717, 0.3418, 0.4525, 0.2903, 0.4565, 0.25, 0.49, 0.25, 0.4854, 0.2968, 0.4565, 0.25, 0.4525, 0.2097, 0.4854, 0.2032, 0.49, 0.25, 0.4525, 0.2097, 0.4408, 0.171, 0.4717, 0.1582, 0.4854, 0.2032, 0.4408, 0.171, 0.4217, 0.1353, 0.4496, 0.1167, 0.4717, 0.1582, 0.4217, 0.1353, 0.396, 0.104, 0.4197, 0.08029, 0.4496, 0.1167, 0.396, 0.104, 0.3647, 0.07829, 0.3833, 0.05045, 0.4197, 0.08029, 0.3647, 0.07829, 0.329, 0.05921, 0.3418, 0.02827, 0.3833, 0.05045, 0.329, 0.05921, 0.2903, 0.04745, 0.2968, 0.01461, 0.3418, 0.02827, 0.2903, 0.04745, 0.25, 0.04349, 0.25, 0.01, 0.2968, 0.01461, 0.25, 0.04349, 0.2097, 0.04745, 0.2032, 0.01461, 0.25, 0.01, 0.2097, 0.04745, 0.171, 0.05921, 0.1582, 0.02827, 0.2032, 0.01461, 0.171, 0.05921, 0.1353, 0.07829, 0.1167, 0.05045, 0.1582, 0.02827, 0.1353, 0.07829, 0.104, 0.104, 0.08029, 0.08029, 0.1167, 0.05045, 0.104, 0.104, 0.07829, 0.1353, 0.05045, 0.1167, 0.08029, 0.08029, 0.07829, 0.1353, 0.05921, 0.171, 0.02827, 0.1582, 0.05045, 0.1167, 0.05921, 0.171, 0.04745, 0.2097, 0.01461, 0.2032, 0.02827, 0.1582, 0.04745, 0.2097, 0.04349, 0.25, 0.01, 0.25, 0.01461, 0.2032, 0.04349, 0.25, 0.04745, 0.2903, 0.01461, 0.2968, 0.01, 0.25, 0.04745, 0.2903, 0.05921, 0.329, 0.02827, 0.3418, 0.01461, 0.2968, 0.05921, 0.329, 0.07829, 0.3647, 0.05045, 0.3833, 0.02827, 0.3418, 0.07829, 0.3647, 0.104, 0.396, 0.08029, 0.4197, 0.05045, 0.3833, 0.104, 0.396, 0.1353, 0.4217, 0.1167, 0.4496, 0.08029, 0.4197, 0.1353, 0.4217, 0.171, 0.4408, 0.1582, 0.4717, 0.1167, 0.4496, 0.171, 0.4408, 0.2097, 0.4525, 0.2032, 0.4854, 0.1582, 0.4717, 0.2097, 0.4525, 0.25, 0.4565, 0.25, 0.49, 0.2032, 0.4854, 0.7805, 0.4033, 0.75, 0.4063, 0.75, 0.453, 0.7896, 0.4491, 0.8098, 0.3944, 0.7805, 0.4033, 0.7896, 0.4491, 0.8277, 0.4375, 0.8368, 0.38, 0.8098, 0.3944, 0.8277, 0.4375, 0.8628, 0.4188, 0.8605, 0.3605, 0.8368, 0.38, 0.8628, 0.4188, 0.8935, 0.3935, 0.88, 0.3368, 0.8605, 0.3605, 0.8935, 0.3935, 0.9188, 0.3628, 0.8944, 0.3098, 0.88, 0.3368, 0.9188, 0.3628, 0.9375, 0.3277, 0.9033, 0.2805, 0.8944, 0.3098, 0.9375, 0.3277, 0.9491, 0.2896, 0.9063, 0.25, 0.9033, 0.2805, 0.9491, 0.2896, 0.953, 0.25, 0.9033, 0.2195, 0.9063, 0.25, 0.953, 0.25, 0.9491, 0.2104, 0.8944, 0.1902, 0.9033, 0.2195, 0.9491, 0.2104, 0.9375, 0.1723, 0.88, 0.1632, 0.8944, 0.1902, 0.9375, 0.1723, 0.9188, 0.1372, 0.8605, 0.1395, 0.88, 0.1632, 0.9188, 0.1372, 0.8935, 0.1065, 0.8368, 0.12, 0.8605, 0.1395, 0.8935, 0.1065, 0.8628, 0.08124, 0.8098, 0.1056, 0.8368, 0.12, 0.8628, 0.08124, 0.8277, 0.06248, 0.7805, 0.09671, 0.8098, 0.1056, 0.8277, 0.06248, 0.7896, 0.05093, 0.75, 0.09371, 0.7805, 0.09671, 0.7896, 0.05093, 0.75, 0.04703, 0.7195, 0.09671, 0.75, 0.09371, 0.75, 0.04703, 0.7104, 0.05093, 0.6902, 0.1056, 0.7195, 0.09671, 0.7104, 0.05093, 0.6723, 0.06248, 0.6632, 0.12, 0.6902, 0.1056, 0.6723, 0.06248, 0.6372, 0.08124, 0.6395, 0.1395, 0.6632, 0.12, 0.6372, 0.08124, 0.6065, 0.1065, 0.62, 0.1632, 0.6395, 0.1395, 0.6065, 0.1065, 0.5812, 0.1372, 0.6056, 0.1902, 0.62, 0.1632, 0.5812, 0.1372, 0.5625, 0.1723, 0.5967, 0.2195, 0.6056, 0.1902, 0.5625, 0.1723, 0.5509, 0.2104, 0.5937, 0.25, 0.5967, 0.2195, 0.5509, 0.2104, 0.547, 0.25, 0.5967, 0.2805, 0.5937, 0.25, 0.547, 0.25, 0.5509, 0.2896, 0.6056, 0.3098, 0.5967, 0.2805, 0.5509, 0.2896, 0.5625, 0.3277, 0.62, 0.3368, 0.6056, 0.3098, 0.5625, 0.3277, 0.5812, 0.3628, 0.6395, 0.3605, 0.62, 0.3368, 0.5812, 0.3628, 0.6065, 0.3935, 0.6632, 0.38, 0.6395, 0.3605, 0.6065, 0.3935, 0.6372, 0.4188, 0.6902, 0.3944, 0.6632, 0.38, 0.6372, 0.4188, 0.6723, 0.4375, 0.7195, 0.4033, 0.6902, 0.3944, 0.6723, 0.4375, 0.7104, 0.4491, 0.75, 0.4063, 0.7195, 0.4033, 0.7104, 0.4491, 0.75, 0.453, 0.25, 0.4178, 0.2827, 0.4146, 0.2903, 0.4525, 0.25, 0.4565, 0.2827, 0.4146, 0.3142, 0.405, 0.329, 0.4408, 0.2903, 0.4525, 0.3142, 0.405, 0.3432, 0.3895, 0.3647, 0.4217, 0.329, 0.4408, 0.3432, 0.3895, 0.3686, 0.3686, 0.396, 0.396, 0.3647, 0.4217, 0.3686, 0.3686, 0.3895, 0.3432, 0.4217, 0.3647, 0.396, 0.396, 0.3895, 0.3432, 0.405, 0.3142, 0.4408, 0.329, 0.4217, 0.3647, 0.405, 0.3142, 0.4146, 0.2827, 0.4525, 0.2903, 0.4408, 0.329, 0.4146, 0.2827, 0.4178, 0.25, 0.4565, 0.25, 0.4525, 0.2903, 0.4178, 0.25, 0.4146, 0.2173, 0.4525, 0.2097, 0.4565, 0.25, 0.4146, 0.2173, 0.405, 0.1858, 0.4408, 0.171, 0.4525, 0.2097, 0.405, 0.1858, 0.3895, 0.1568, 0.4217, 0.1353, 0.4408, 0.171, 0.3895, 0.1568, 0.3686, 0.1314, 0.396, 0.104, 0.4217, 0.1353, 0.3686, 0.1314, 0.3432, 0.1105, 0.3647, 0.07829, 0.396, 0.104, 0.3432, 0.1105, 0.3142, 0.09498, 0.329, 0.05921, 0.3647, 0.07829, 0.3142, 0.09498, 0.2827, 0.08543, 0.2903, 0.04745, 0.329, 0.05921, 0.2827, 0.08543, 0.25, 0.08221, 0.25, 0.04349, 0.2903, 0.04745, 0.25, 0.08221, 0.2173, 0.08543, 0.2097, 0.04745, 0.25, 0.04349, 0.2173, 0.08543, 0.1858, 0.09498, 0.171, 0.05921, 0.2097, 0.04745, 0.1858, 0.09498, 0.1568, 0.1105, 0.1353, 0.07829, 0.171, 0.05921, 0.1568, 0.1105, 0.1314, 0.1314, 0.104, 0.104, 0.1353, 0.07829, 0.1314, 0.1314, 0.1105, 0.1568, 0.07829, 0.1353, 0.104, 0.104, 0.1105, 0.1568, 0.09498, 0.1858, 0.05921, 0.171, 0.07829, 0.1353, 0.09498, 0.1858, 0.08543, 0.2173, 0.04745, 0.2097, 0.05921, 0.171, 0.08543, 0.2173, 0.08221, 0.25, 0.04349, 0.25, 0.04745, 0.2097, 0.08221, 0.25, 0.08543, 0.2827, 0.04745, 0.2903, 0.04349, 0.25, 0.08543, 0.2827, 0.09498, 0.3142, 0.05921, 0.329, 0.04745, 0.2903, 0.09498, 0.3142, 0.1105, 0.3432, 0.07829, 0.3647, 0.05921, 0.329, 0.1105, 0.3432, 0.1314, 0.3686, 0.104, 0.396, 0.07829, 0.3647, 0.1314, 0.3686, 0.1568, 0.3895, 0.1353, 0.4217, 0.104, 0.396, 0.1568, 0.3895, 0.1858, 0.405, 0.171, 0.4408, 0.1353, 0.4217, 0.1858, 0.405, 0.2173, 0.4146, 0.2097, 0.4525, 0.171, 0.4408, 0.2173, 0.4146, 0.25, 0.4178, 0.25, 0.4565, 0.2097, 0.4525, 0.03125, 0.5, 0.03125, 0.605, 0.0, 0.605, 0.0, 0.5, 0.0625, 0.5, 0.0625, 0.605, 0.03125, 0.605, 0.03125, 0.5, 0.09375, 0.5, 0.09375, 0.605, 0.0625, 0.605, 0.0625, 0.5, 0.125, 0.5, 0.125, 0.605, 0.09375, 0.605, 0.09375, 0.5, 0.1562, 0.5, 0.1562, 0.605, 0.125, 0.605, 0.125, 0.5, 0.1875, 0.5, 0.1875, 0.605, 0.1562, 0.605, 0.1562, 0.5, 0.2188, 0.5, 0.2188, 0.605, 0.1875, 0.605, 0.1875, 0.5, 0.25, 0.5, 0.25, 0.605, 0.2188, 0.605, 0.2188, 0.5, 0.2812, 0.5, 0.2812, 0.605, 0.25, 0.605, 0.25, 0.5, 0.3125, 0.5, 0.3125, 0.605, 0.2812, 0.605, 0.2812, 0.5, 0.3438, 0.5, 0.3438, 0.605, 0.3125, 0.605, 0.3125, 0.5, 0.375, 0.5, 0.375, 0.605, 0.3438, 0.605, 0.3438, 0.5, 0.4062, 0.5, 0.4062, 0.605, 0.375, 0.605, 0.375, 0.5, 0.4375, 0.5, 0.4375, 0.605, 0.4062, 0.605, 0.4062, 0.5, 0.4688, 0.5, 0.4688, 0.605, 0.4375, 0.605, 0.4375, 0.5, 0.5, 0.5, 0.5, 0.605, 0.4688, 0.605, 0.4688, 0.5, 0.5312, 0.5, 0.5312, 0.605, 0.5, 0.605, 0.5, 0.5, 0.5625, 0.5, 0.5625, 0.605, 0.5312, 0.605, 0.5312, 0.5, 0.5938, 0.5, 0.5938, 0.605, 0.5625, 0.605, 0.5625, 0.5, 0.625, 0.5, 0.625, 0.605, 0.5938, 0.605, 0.5938, 0.5, 0.6562, 0.5, 0.6562, 0.605, 0.625, 0.605, 0.625, 0.5, 0.6875, 0.5, 0.6875, 0.605, 0.6562, 0.605, 0.6562, 0.5, 0.7188, 0.5, 0.7188, 0.605, 0.6875, 0.605, 0.6875, 0.5, 0.75, 0.5, 0.75, 0.605, 0.7188, 0.605, 0.7188, 0.5, 0.7812, 0.5, 0.7812, 0.605, 0.75, 0.605, 0.75, 0.5, 0.8125, 0.5, 0.8125, 0.605, 0.7812, 0.605, 0.7812, 0.5, 0.8438, 0.5, 0.8438, 0.605, 0.8125, 0.605, 0.8125, 0.5, 0.875, 0.5, 0.875, 0.605, 0.8438, 0.605, 0.8438, 0.5, 0.9062, 0.5, 0.9062, 0.605, 0.875, 0.605, 0.875, 0.5, 0.9375, 0.5, 0.9375, 0.605, 0.9062, 0.605, 0.9062, 0.5, 0.9688, 0.5, 0.9688, 0.605, 0.9375, 0.605, 0.9375, 0.5, 1.0, 0.5, 1.0, 0.605, 0.9688, 0.605, 0.9688, 0.5, 0.03125, 0.605, 0.03125, 0.9044, 0.0, 0.9044, 0.0, 0.605, 0.0625, 0.605, 0.0625, 0.9044, 0.03125, 0.9044, 0.03125, 0.605, 0.09375, 0.605, 0.09375, 0.9044, 0.0625, 0.9044, 0.0625, 0.605, 0.125, 0.605, 0.125, 0.9044, 0.09375, 0.9044, 0.09375, 0.605, 0.1562, 0.605, 0.1562, 0.9044, 0.125, 0.9044, 0.125, 0.605, 0.1875, 0.605, 0.1875, 0.9044, 0.1562, 0.9044, 0.1562, 0.605, 0.2188, 0.605, 0.2188, 0.9044, 0.1875, 0.9044, 0.1875, 0.605, 0.25, 0.605, 0.25, 0.9044, 0.2188, 0.9044, 0.2188, 0.605, 0.2812, 0.605, 0.2812, 0.9044, 0.25, 0.9044, 0.25, 0.605, 0.3125, 0.605, 0.3125, 0.9044, 0.2812, 0.9044, 0.2812, 0.605, 0.3438, 0.605, 0.3438, 0.9044, 0.3125, 0.9044, 0.3125, 0.605, 0.375, 0.605, 0.375, 0.9044, 0.3438, 0.9044, 0.3438, 0.605, 0.4062, 0.605, 0.4062, 0.9044, 0.375, 0.9044, 0.375, 0.605, 0.4375, 0.605, 0.4375, 0.9044, 0.4062, 0.9044, 0.4062, 0.605, 0.4688, 0.605, 0.4688, 0.9044, 0.4375, 0.9044, 0.4375, 0.605, 0.5, 0.605, 0.5, 0.9044, 0.4688, 0.9044, 0.4688, 0.605, 0.5312, 0.605, 0.5312, 0.9044, 0.5, 0.9044, 0.5, 0.605, 0.5625, 0.605, 0.5625, 0.9044, 0.5312, 0.9044, 0.5312, 0.605, 0.5938, 0.605, 0.5938, 0.9044, 0.5625, 0.9044, 0.5625, 0.605, 0.625, 0.605, 0.625, 0.9044, 0.5938, 0.9044, 0.5938, 0.605, 0.6562, 0.605, 0.6562, 0.9044, 0.625, 0.9044, 0.625, 0.605, 0.6875, 0.605, 0.6875, 0.9044, 0.6562, 0.9044, 0.6562, 0.605, 0.7188, 0.605, 0.7188, 0.9044, 0.6875, 0.9044, 0.6875, 0.605, 0.75, 0.605, 0.75, 0.9044, 0.7188, 0.9044, 0.7188, 0.605, 0.7812, 0.605, 0.7812, 0.9044, 0.75, 0.9044, 0.75, 0.605, 0.8125, 0.605, 0.8125, 0.9044, 0.7812, 0.9044, 0.7812, 0.605, 0.8438, 0.605, 0.8438, 0.9044, 0.8125, 0.9044, 0.8125, 0.605, 0.875, 0.605, 0.875, 0.9044, 0.8438, 0.9044, 0.8438, 0.605, 0.9062, 0.605, 0.9062, 0.9044, 0.875, 0.9044, 0.875, 0.605, 0.9375, 0.605, 0.9375, 0.9044, 0.9062, 0.9044, 0.9062, 0.605, 0.9688, 0.605, 0.9688, 0.9044, 0.9375, 0.9044, 0.9375, 0.605, 1.0, 0.605, 1.0, 0.9044, 0.9688, 0.9044, 0.9688, 0.605])
me_cylinder.update()
me_cylinder_001 = bpy.data.meshes.new('Cylinder.001')
me_cylinder_001.from_pydata([(0.0, 0.6512, -1.0), (0.0, 0.6991, 1.0), (0.127, 0.6387, -1.0), (0.1364, 0.6857, 1.0), (0.2492, 0.6016, -1.0), (0.2675, 0.6459, 1.0), (0.3618, 0.5415, -1.0), (0.3884, 0.5813, 1.0), (0.4605, 0.4605, -1.0), (0.4944, 0.4944, 1.0), (0.5415, 0.3618, -1.0), (0.5813, 0.3884, 1.0), (0.6016, 0.2492, -1.0), (0.6459, 0.2675, 1.0), (0.6387, 0.127, -1.0), (0.6857, 0.1364, 1.0), (0.6512, 0.0, -1.0), (0.6991, 0.0, 1.0), (0.6387, -0.127, -1.0), (0.6857, -0.1364, 1.0), (0.6016, -0.2492, -1.0), (0.6459, -0.2675, 1.0), (0.5415, -0.3618, -1.0), (0.5813, -0.3884, 1.0), (0.4605, -0.4605, -1.0), (0.4944, -0.4944, 1.0), (0.3618, -0.5415, -1.0), (0.3884, -0.5813, 1.0), (0.2492, -0.6016, -1.0), (0.2675, -0.6459, 1.0), (0.127, -0.6387, -1.0), (0.1364, -0.6857, 1.0), (0.0, -0.6512, -1.0), (0.0, -0.6991, 1.0), (-0.127, -0.6387, -1.0), (-0.1364, -0.6857, 1.0), (-0.2492, -0.6016, -1.0), (-0.2675, -0.6459, 1.0), (-0.3618, -0.5415, -1.0), (-0.3884, -0.5813, 1.0), (-0.4605, -0.4605, -1.0), (-0.4944, -0.4944, 1.0), (-0.5415, -0.3618, -1.0), (-0.5813, -0.3884, 1.0), (-0.6016, -0.2492, -1.0), (-0.6459, -0.2675, 1.0), (-0.6387, -0.127, -1.0), (-0.6857, -0.1364, 1.0), (-0.6512, 0.0, -1.0), (-0.6991, 0.0, 1.0), (-0.6387, 0.127, -1.0), (-0.6857, 0.1364, 1.0), (-0.6016, 0.2492, -1.0), (-0.6459, 0.2675, 1.0), (-0.5415, 0.3618, -1.0), (-0.5813, 0.3884, 1.0), (-0.4605, 0.4605, -1.0), (-0.4944, 0.4944, 1.0), (-0.3618, 0.5415, -1.0), (-0.3884, 0.5813, 1.0), (-0.2492, 0.6016, -1.0), (-0.2675, 0.6459, 1.0), (-0.127, 0.6387, -1.0), (-0.1364, 0.6857, 1.0), (0.0, 1.0, -1.0), (0.1951, 0.9808, -1.0), (0.3827, 0.9239, -1.0), (0.5556, 0.8315, -1.0), (0.7071, 0.7071, -1.0), (0.8315, 0.5556, -1.0), (0.9239, 0.3827, -1.0), (0.9808, 0.1951, -1.0), (1.0, 0.0, -1.0), (0.9808, -0.1951, -1.0), (0.9239, -0.3827, -1.0), (0.8315, -0.5556, -1.0), (0.7071, -0.7071, -1.0), (0.5556, -0.8315, -1.0), (0.3827, -0.9239, -1.0), (0.1951, -0.9808, -1.0), (0.0, -1.0, -1.0), (-0.1951, -0.9808, -1.0), (-0.3827, -0.9239, -1.0), (-0.5556, -0.8315, -1.0), (-0.7071, -0.7071, -1.0), (-0.8315, -0.5556, -1.0), (-0.9239, -0.3827, -1.0), (-0.9808, -0.1951, -1.0), (-1.0, 0.0, -1.0), (-0.9808, 0.1951, -1.0), (-0.9239, 0.3827, -1.0), (-0.8315, 0.5556, -1.0), (-0.7071, 0.7071, -1.0), (-0.5556, 0.8315, -1.0), (-0.3827, 0.9239, -1.0), (-0.1951, 0.9808, -1.0), (0.1951, 0.9808, 1.0), (0.0, 1.0, 1.0), (0.3827, 0.9239, 1.0), (0.5556, 0.8315, 1.0), (0.7071, 0.7071, 1.0), (0.8315, 0.5556, 1.0), (0.9239, 0.3827, 1.0), (0.9808, 0.1951, 1.0), (1.0, 0.0, 1.0), (0.9808, -0.1951, 1.0), (0.9239, -0.3827, 1.0), (0.8315, -0.5556, 1.0), (0.7071, -0.7071, 1.0), (0.5556, -0.8315, 1.0), (0.3827, -0.9239, 1.0), (0.1951, -0.9808, 1.0), (0.0, -1.0, 1.0), (-0.1951, -0.9808, 1.0), (-0.3827, -0.9239, 1.0), (-0.5556, -0.8315, 1.0), (-0.7071, -0.7071, 1.0), (-0.8315, -0.5556, 1.0), (-0.9239, -0.3827, 1.0), (-0.9808, -0.1951, 1.0), (-1.0, 0.0, 1.0), (-0.9808, 0.1951, 1.0), (-0.9239, 0.3827, 1.0), (-0.8315, 0.5556, 1.0), (-0.7071, 0.7071, 1.0), (-0.5556, 0.8315, 1.0), (-0.3827, 0.9239, 1.0), (-0.1951, 0.9808, 1.0), (0.0, 0.8457, -1.0), (0.165, 0.8294, -1.0), (0.3236, 0.7813, -1.0), (0.4698, 0.7032, -1.0), (0.598, 0.598, -1.0), (0.7032, 0.4698, -1.0), (0.7813, 0.3236, -1.0), (0.8294, 0.165, -1.0), (0.8457, 0.0, -1.0), (0.8294, -0.165, -1.0), (0.7813, -0.3236, -1.0), (0.7032, -0.4698, -1.0), (0.598, -0.598, -1.0), (0.4698, -0.7032, -1.0), (0.3236, -0.7813, -1.0), (0.165, -0.8294, -1.0), (0.0, -0.8457, -1.0), (-0.165, -0.8294, -1.0), (-0.3236, -0.7813, -1.0), (-0.4698, -0.7032, -1.0), (-0.598, -0.598, -1.0), (-0.7032, -0.4698, -1.0), (-0.7813, -0.3236, -1.0), (-0.8294, -0.165, -1.0), (-0.8457, 0.0, -1.0), (-0.8294, 0.165, -1.0), (-0.7813, 0.3236, -1.0), (-0.7032, 0.4698, -1.0), (-0.598, 0.598, -1.0), (-0.4698, 0.7032, -1.0), (-0.3236, 0.7813, -1.0), (-0.165, 0.8294, -1.0), (0.1679, 0.8439, 1.0), (0.0, 0.8605, 1.0), (0.3293, 0.795, 1.0), (0.4781, 0.7155, 1.0), (0.6085, 0.6085, 1.0), (0.7155, 0.4781, 1.0), (0.795, 0.3293, 1.0), (0.8439, 0.1679, 1.0), (0.8605, 0.0, 1.0), (0.8439, -0.1679, 1.0), (0.795, -0.3293, 1.0), (0.7155, -0.4781, 1.0), (0.6085, -0.6085, 1.0), (0.4781, -0.7155, 1.0), (0.3293, -0.795, 1.0), (0.1679, -0.8439, 1.0), (0.0, -0.8605, 1.0), (-0.1679, -0.8439, 1.0), (-0.3293, -0.795, 1.0), (-0.4781, -0.7155, 1.0), (-0.6085, -0.6085, 1.0), (-0.7155, -0.4781, 1.0), (-0.795, -0.3293, 1.0), (-0.8439, -0.1679, 1.0), (-0.8605, 0.0, 1.0), (-0.8439, 0.1679, 1.0), (-0.795, 0.3293, 1.0), (-0.7155, 0.4781, 1.0), (-0.6085, 0.6085, 1.0), (-0.4781, 0.7155, 1.0), (-0.3293, 0.795, 1.0), (-0.1679, 0.8439, 1.0), (0.0, 1.0, -0.5798), (0.1951, 0.9808, -0.5798), (0.3827, 0.9239, -0.5798), (0.5556, 0.8315, -0.5798), (0.7071, 0.7071, -0.5798), (0.8315, 0.5556, -0.5798), (0.9239, 0.3827, -0.5798), (0.9808, 0.1951, -0.5798), (1.0, 0.0, -0.5798), (0.9808, -0.1951, -0.5798), (0.9239, -0.3827, -0.5798), (0.8315, -0.5556, -0.5798), (0.7071, -0.7071, -0.5798), (0.5556, -0.8315, -0.5798), (0.3827, -0.9239, -0.5798), (0.1951, -0.9808, -0.5798), (0.0, -1.0, -0.5798), (-0.1951, -0.9808, -0.5798), (-0.3827, -0.9239, -0.5798), (-0.5556, -0.8315, -0.5798), (-0.7071, -0.7071, -0.5798), (-0.8315, -0.5556, -0.5798), (-0.9239, -0.3827, -0.5798), (-0.9808, -0.1951, -0.5798), (-1.0, 0.0, -0.5798), (-0.9808, 0.1951, -0.5798), (-0.9239, 0.3827, -0.5798), (-0.8315, 0.5556, -0.5798), (-0.7071, 0.7071, -0.5798), (-0.5556, 0.8315, -0.5798), (-0.3827, 0.9239, -0.5798), (-0.1951, 0.9808, -0.5798), (0.0, 1.0, 0.6178), (0.1951, 0.9808, 0.6178), (0.3827, 0.9239, 0.6178), (0.5556, 0.8315, 0.6178), (0.7071, 0.7071, 0.6178), (0.8315, 0.5556, 0.6178), (0.9239, 0.3827, 0.6178), (0.9808, 0.1951, 0.6178), (1.0, 0.0, 0.6178), (0.9808, -0.1951, 0.6178), (0.9239, -0.3827, 0.6178), (0.8315, -0.5556, 0.6178), (0.7071, -0.7071, 0.6178), (0.5556, -0.8315, 0.6178), (0.3827, -0.9239, 0.6178), (0.1951, -0.9808, 0.6178), (0.0, -1.0, 0.6178), (-0.1951, -0.9808, 0.6178), (-0.3827, -0.9239, 0.6178), (-0.5556, -0.8315, 0.6178), (-0.7071, -0.7071, 0.6178), (-0.8315, -0.5556, 0.6178), (-0.9239, -0.3827, 0.6178), (-0.9808, -0.1951, 0.6178), (-1.0, 0.0, 0.6178), (-0.9808, 0.1951, 0.6178), (-0.9239, 0.3827, 0.6178), (-0.8315, 0.5556, 0.6178), (-0.7071, 0.7071, 0.6178), (-0.5556, 0.8315, 0.6178), (-0.3827, 0.9239, 0.6178), (-0.1951, 0.9808, 0.6178)], [], [(224, 97, 96, 225), (225, 96, 98, 226), (226, 98, 99, 227), (227, 99, 100, 228), (228, 100, 101, 229), (229, 101, 102, 230), (230, 102, 103, 231), (231, 103, 104, 232), (232, 104, 105, 233), (233, 105, 106, 234), (234, 106, 107, 235), (235, 107, 108, 236), (236, 108, 109, 237), (237, 109, 110, 238), (238, 110, 111, 239), (239, 111, 112, 240), (240, 112, 113, 241), (241, 113, 114, 242), (242, 114, 115, 243), (243, 115, 116, 244), (244, 116, 117, 245), (245, 117, 118, 246), (246, 118, 119, 247), (247, 119, 120, 248), (248, 120, 121, 249), (249, 121, 122, 250), (250, 122, 123, 251), (251, 123, 124, 252), (252, 124, 125, 253), (253, 125, 126, 254), (3, 1, 63, 61, 59, 57, 55, 53, 51, 49, 47, 45, 43, 41, 39, 37, 35, 33, 31, 29, 27, 25, 23, 21, 19, 17, 15, 13, 11, 9, 7, 5), (254, 126, 127, 255), (255, 127, 97, 224), (0, 2, 4, 6, 8, 10, 12, 14, 16, 18, 20, 22, 24, 26, 28, 30, 32, 34, 36, 38, 40, 42, 44, 46, 48, 50, 52, 54, 56, 58, 60, 62), (129, 128, 64, 65), (130, 129, 65, 66), (131, 130, 66, 67), (132, 131, 67, 68), (133, 132, 68, 69), (134, 133, 69, 70), (135, 134, 70, 71), (136, 135, 71, 72), (137, 136, 72, 73), (138, 137, 73, 74), (139, 138, 74, 75), (140, 139, 75, 76), (141, 140, 76, 77), (142, 141, 77, 78), (143, 142, 78, 79), (144, 143, 79, 80), (145, 144, 80, 81), (146, 145, 81, 82), (147, 146, 82, 83), (148, 147, 83, 84), (149, 148, 84, 85), (150, 149, 85, 86), (151, 150, 86, 87), (152, 151, 87, 88), (153, 152, 88, 89), (154, 153, 89, 90), (155, 154, 90, 91), (156, 155, 91, 92), (157, 156, 92, 93), (158, 157, 93, 94), (159, 158, 94, 95), (128, 159, 95, 64), (161, 160, 96, 97), (160, 162, 98, 96), (162, 163, 99, 98), (163, 164, 100, 99), (164, 165, 101, 100), (165, 166, 102, 101), (166, 167, 103, 102), (167, 168, 104, 103), (168, 169, 105, 104), (169, 170, 106, 105), (170, 171, 107, 106), (171, 172, 108, 107), (172, 173, 109, 108), (173, 174, 110, 109), (174, 175, 111, 110), (175, 176, 112, 111), (176, 177, 113, 112), (177, 178, 114, 113), (178, 179, 115, 114), (179, 180, 116, 115), (180, 181, 117, 116), (181, 182, 118, 117), (182, 183, 119, 118), (183, 184, 120, 119), (184, 185, 121, 120), (185, 186, 122, 121), (186, 187, 123, 122), (187, 188, 124, 123), (188, 189, 125, 124), (189, 190, 126, 125), (190, 191, 127, 126), (191, 161, 97, 127), (2, 0, 128, 129), (4, 2, 129, 130), (6, 4, 130, 131), (8, 6, 131, 132), (10, 8, 132, 133), (12, 10, 133, 134), (14, 12, 134, 135), (16, 14, 135, 136), (18, 16, 136, 137), (20, 18, 137, 138), (22, 20, 138, 139), (24, 22, 139, 140), (26, 24, 140, 141), (28, 26, 141, 142), (30, 28, 142, 143), (32, 30, 143, 144), (34, 32, 144, 145), (36, 34, 145, 146), (38, 36, 146, 147), (40, 38, 147, 148), (42, 40, 148, 149), (44, 42, 149, 150), (46, 44, 150, 151), (48, 46, 151, 152), (50, 48, 152, 153), (52, 50, 153, 154), (54, 52, 154, 155), (56, 54, 155, 156), (58, 56, 156, 157), (60, 58, 157, 158), (62, 60, 158, 159), (0, 62, 159, 128), (1, 3, 160, 161), (3, 5, 162, 160), (5, 7, 163, 162), (7, 9, 164, 163), (9, 11, 165, 164), (11, 13, 166, 165), (13, 15, 167, 166), (15, 17, 168, 167), (17, 19, 169, 168), (19, 21, 170, 169), (21, 23, 171, 170), (23, 25, 172, 171), (25, 27, 173, 172), (27, 29, 174, 173), (29, 31, 175, 174), (31, 33, 176, 175), (33, 35, 177, 176), (35, 37, 178, 177), (37, 39, 179, 178), (39, 41, 180, 179), (41, 43, 181, 180), (43, 45, 182, 181), (45, 47, 183, 182), (47, 49, 184, 183), (49, 51, 185, 184), (51, 53, 186, 185), (53, 55, 187, 186), (55, 57, 188, 187), (57, 59, 189, 188), (59, 61, 190, 189), (61, 63, 191, 190), (63, 1, 161, 191), (95, 223, 192, 64), (94, 222, 223, 95), (93, 221, 222, 94), (92, 220, 221, 93), (91, 219, 220, 92), (90, 218, 219, 91), (89, 217, 218, 90), (88, 216, 217, 89), (87, 215, 216, 88), (86, 214, 215, 87), (85, 213, 214, 86), (84, 212, 213, 85), (83, 211, 212, 84), (82, 210, 211, 83), (81, 209, 210, 82), (80, 208, 209, 81), (79, 207, 208, 80), (78, 206, 207, 79), (77, 205, 206, 78), (76, 204, 205, 77), (75, 203, 204, 76), (74, 202, 203, 75), (73, 201, 202, 74), (72, 200, 201, 73), (71, 199, 200, 72), (70, 198, 199, 71), (69, 197, 198, 70), (68, 196, 197, 69), (67, 195, 196, 68), (66, 194, 195, 67), (65, 193, 194, 66), (64, 192, 193, 65), (223, 255, 224, 192), (222, 254, 255, 223), (221, 253, 254, 222), (220, 252, 253, 221), (219, 251, 252, 220), (218, 250, 251, 219), (217, 249, 250, 218), (216, 248, 249, 217), (215, 247, 248, 216), (214, 246, 247, 215), (213, 245, 246, 214), (212, 244, 245, 213), (211, 243, 244, 212), (210, 242, 243, 211), (209, 241, 242, 210), (208, 240, 241, 209), (207, 239, 240, 208), (206, 238, 239, 207), (205, 237, 238, 206), (204, 236, 237, 205), (203, 235, 236, 204), (202, 234, 235, 203), (201, 233, 234, 202), (200, 232, 233, 201), (199, 231, 232, 200), (198, 230, 231, 199), (197, 229, 230, 198), (196, 228, 229, 197), (195, 227, 228, 196), (194, 226, 227, 195), (193, 225, 226, 194), (192, 224, 225, 193)])
_uv = me_cylinder_001.uv_layers.new(name='UVMap')
_uv.uv.foreach_set('vector', [1.0, 0.9044, 1.0, 1.0, 0.9688, 1.0, 0.9688, 0.9044, 0.9688, 0.9044, 0.9688, 1.0, 0.9375, 1.0, 0.9375, 0.9044, 0.9375, 0.9044, 0.9375, 1.0, 0.9062, 1.0, 0.9062, 0.9044, 0.9062, 0.9044, 0.9062, 1.0, 0.875, 1.0, 0.875, 0.9044, 0.875, 0.9044, 0.875, 1.0, 0.8438, 1.0, 0.8438, 0.9044, 0.8438, 0.9044, 0.8438, 1.0, 0.8125, 1.0, 0.8125, 0.9044, 0.8125, 0.9044, 0.8125, 1.0, 0.7812, 1.0, 0.7812, 0.9044, 0.7812, 0.9044, 0.7812, 1.0, 0.75, 1.0, 0.75, 0.9044, 0.75, 0.9044, 0.75, 1.0, 0.7188, 1.0, 0.7188, 0.9044, 0.7188, 0.9044, 0.7188, 1.0, 0.6875, 1.0, 0.6875, 0.9044, 0.6875, 0.9044, 0.6875, 1.0, 0.6562, 1.0, 0.6562, 0.9044, 0.6562, 0.9044, 0.6562, 1.0, 0.625, 1.0, 0.625, 0.9044, 0.625, 0.9044, 0.625, 1.0, 0.5938, 1.0, 0.5938, 0.9044, 0.5938, 0.9044, 0.5938, 1.0, 0.5625, 1.0, 0.5625, 0.9044, 0.5625, 0.9044, 0.5625, 1.0, 0.5312, 1.0, 0.5312, 0.9044, 0.5312, 0.9044, 0.5312, 1.0, 0.5, 1.0, 0.5, 0.9044, 0.5, 0.9044, 0.5, 1.0, 0.4688, 1.0, 0.4688, 0.9044, 0.4688, 0.9044, 0.4688, 1.0, 0.4375, 1.0, 0.4375, 0.9044, 0.4375, 0.9044, 0.4375, 1.0, 0.4062, 1.0, 0.4062, 0.9044, 0.4062, 0.9044, 0.4062, 1.0, 0.375, 1.0, 0.375, 0.9044, 0.375, 0.9044, 0.375, 1.0, 0.3438, 1.0, 0.3438, 0.9044, 0.3438, 0.9044, 0.3438, 1.0, 0.3125, 1.0, 0.3125, 0.9044, 0.3125, 0.9044, 0.3125, 1.0, 0.2812, 1.0, 0.2812, 0.9044, 0.2812, 0.9044, 0.2812, 1.0, 0.25, 1.0, 0.25, 0.9044, 0.25, 0.9044, 0.25, 1.0, 0.2188, 1.0, 0.2188, 0.9044, 0.2188, 0.9044, 0.2188, 1.0, 0.1875, 1.0, 0.1875, 0.9044, 0.1875, 0.9044, 0.1875, 1.0, 0.1562, 1.0, 0.1562, 0.9044, 0.1562, 0.9044, 0.1562, 1.0, 0.125, 1.0, 0.125, 0.9044, 0.125, 0.9044, 0.125, 1.0, 0.09375, 1.0, 0.09375, 0.9044, 0.09375, 0.9044, 0.09375, 1.0, 0.0625, 1.0, 0.0625, 0.9044, 0.2827, 0.4146, 0.25, 0.4178, 0.2173, 0.4146, 0.1858, 0.405, 0.1568, 0.3895, 0.1314, 0.3686, 0.1105, 0.3432, 0.09498, 0.3142, 0.08543, 0.2827, 0.08221, 0.25, 0.08543, 0.2173, 0.09498, 0.1858, 0.1105, 0.1568, 0.1314, 0.1314, 0.1568, 0.1105, 0.1858, 0.09498, 0.2173, 0.08543, 0.25, 0.08221, 0.2827, 0.08543, 0.3142, 0.09498, 0.3432, 0.1105, 0.3686, 0.1314, 0.3895, 0.1568, 0.405, 0.1858, 0.4146, 0.2173, 0.4178, 0.25, 0.4146, 0.2827, 0.405, 0.3142, 0.3895, 0.3432, 0.3686, 0.3686, 0.3432, 0.3895, 0.3142, 0.405, 0.0625, 0.9044, 0.0625, 1.0, 0.03125, 1.0, 0.03125, 0.9044, 0.03125, 0.9044, 0.03125, 1.0, 0.0, 1.0, 0.0, 0.9044, 0.75, 0.4063, 0.7805, 0.4033, 0.8098, 0.3944, 0.8368, 0.38, 0.8605, 0.3605, 0.88, 0.3368, 0.8944, 0.3098, 0.9033, 0.2805, 0.9063, 0.25, 0.9033, 0.2195, 0.8944, 0.1902, 0.88, 0.1632, 0.8605, 0.1395, 0.8368, 0.12, 0.8098, 0.1056, 0.7805, 0.09671, 0.75, 0.09371, 0.7195, 0.09671, 0.6902, 0.1056, 0.6632, 0.12, 0.6395, 0.1395, 0.62, 0.1632, 0.6056, 0.1902, 0.5967, 0.2195, 0.5937, 0.25, 0.5967, 0.2805, 0.6056, 0.3098, 0.62, 0.3368, 0.6395, 0.3605, 0.6632, 0.38, 0.6902, 0.3944, 0.7195, 0.4033, 0.7896, 0.4491, 0.75, 0.453, 0.75, 0.49, 0.7968, 0.4854, 0.8277, 0.4375, 0.7896, 0.4491, 0.7968, 0.4854, 0.8418, 0.4717, 0.8628, 0.4188, 0.8277, 0.4375, 0.8418, 0.4717, 0.8833, 0.4496, 0.8935, 0.3935, 0.8628, 0.4188, 0.8833, 0.4496, 0.9197, 0.4197, 0.9188, 0.3628, 0.8935, 0.3935, 0.9197, 0.4197, 0.9496, 0.3833, 0.9375, 0.3277, 0.9188, 0.3628, 0.9496, 0.3833, 0.9717, 0.3418, 0.9491, 0.2896, 0.9375, 0.3277, 0.9717, 0.3418, 0.9854, 0.2968, 0.953, 0.25, 0.9491, 0.2896, 0.9854, 0.2968, 0.99, 0.25, 0.9491, 0.2104, 0.953, 0.25, 0.99, 0.25, 0.9854, 0.2032, 0.9375, 0.1723, 0.9491, 0.2104, 0.9854, 0.2032, 0.9717, 0.1582, 0.9188, 0.1372, 0.9375, 0.1723, 0.9717, 0.1582, 0.9496, 0.1167, 0.8935, 0.1065, 0.9188, 0.1372, 0.9496, 0.1167, 0.9197, 0.08029, 0.8628, 0.08124, 0.8935, 0.1065, 0.9197, 0.08029, 0.8833, 0.05045, 0.8277, 0.06248, 0.8628, 0.08124, 0.8833, 0.05045, 0.8418, 0.02827, 0.7896, 0.05093, 0.8277, 0.06248, 0.8418, 0.02827, 0.7968, 0.01461, 0.75, 0.04703, 0.7896, 0.05093, 0.7968, 0.01461, 0.75, 0.01, 0.7104, 0.05093, 0.75, 0.04703, 0.75, 0.01, 0.7032, 0.01461, 0.6723, 0.06248, 0.7104, 0.05093, 0.7032, 0.01461, 0.6582, 0.02827, 0.6372, 0.08124, 0.6723, 0.06248, 0.6582, 0.02827, 0.6167, 0.05045, 0.6065, 0.1065, 0.6372, 0.08124, 0.6167, 0.05045, 0.5803, 0.08029, 0.5812, 0.1372, 0.6065, 0.1065, 0.5803, 0.08029, 0.5504, 0.1167, 0.5625, 0.1723, 0.5812, 0.1372, 0.5504, 0.1167, 0.5283, 0.1582, 0.5509, 0.2104, 0.5625, 0.1723, 0.5283, 0.1582, 0.5146, 0.2032, 0.547, 0.25, 0.5509, 0.2104, 0.5146, 0.2032, 0.51, 0.25, 0.5509, 0.2896, 0.547, 0.25, 0.51, 0.25, 0.5146, 0.2968, 0.5625, 0.3277, 0.5509, 0.2896, 0.5146, 0.2968, 0.5283, 0.3418, 0.5812, 0.3628, 0.5625, 0.3277, 0.5283, 0.3418, 0.5504, 0.3833, 0.6065, 0.3935, 0.5812, 0.3628, 0.5504, 0.3833, 0.5803, 0.4197, 0.6372, 0.4188, 0.6065, 0.3935, 0.5803, 0.4197, 0.6167, 0.4496, 0.6723, 0.4375, 0.6372, 0.4188, 0.6167, 0.4496, 0.6582, 0.4717, 0.7104, 0.4491, 0.6723, 0.4375, 0.6582, 0.4717, 0.7032, 0.4854, 0.75, 0.453, 0.7104, 0.4491, 0.7032, 0.4854, 0.75, 0.49, 0.25, 0.4565, 0.2903, 0.4525, 0.2968, 0.4854, 0.25, 0.49, 0.2903, 0.4525, 0.329, 0.4408, 0.3418, 0.4717, 0.2968, 0.4854, 0.329, 0.4408, 0.3647, 0.4217, 0.3833, 0.4496, 0.3418, 0.4717, 0.3647, 0.4217, 0.396, 0.396, 0.4197, 0.4197, 0.3833, 0.4496, 0.396, 0.396, 0.4217, 0.3647, 0.4496, 0.3833, 0.4197, 0.4197, 0.4217, 0.3647, 0.4408, 0.329, 0.4717, 0.3418, 0.4496, 0.3833, 0.4408, 0.329, 0.4525, 0.2903, 0.4854, 0.2968, 0.4717, 0.3418, 0.4525, 0.2903, 0.4565, 0.25, 0.49, 0.25, 0.4854, 0.2968, 0.4565, 0.25, 0.4525, 0.2097, 0.4854, 0.2032, 0.49, 0.25, 0.4525, 0.2097, 0.4408, 0.171, 0.4717, 0.1582, 0.4854, 0.2032, 0.4408, 0.171, 0.4217, 0.1353, 0.4496, 0.1167, 0.4717, 0.1582, 0.4217, 0.1353, 0.396, 0.104, 0.4197, 0.08029, 0.4496, 0.1167, 0.396, 0.104, 0.3647, 0.07829, 0.3833, 0.05045, 0.4197, 0.08029, 0.3647, 0.07829, 0.329, 0.05921, 0.3418, 0.02827, 0.3833, 0.05045, 0.329, 0.05921, 0.2903, 0.04745, 0.2968, 0.01461, 0.3418, 0.02827, 0.2903, 0.04745, 0.25, 0.04349, 0.25, 0.01, 0.2968, 0.01461, 0.25, 0.04349, 0.2097, 0.04745, 0.2032, 0.01461, 0.25, 0.01, 0.2097, 0.04745, 0.171, 0.05921, 0.1582, 0.02827, 0.2032, 0.01461, 0.171, 0.05921, 0.1353, 0.07829, 0.1167, 0.05045, 0.1582, 0.02827, 0.1353, 0.07829, 0.104, 0.104, 0.08029, 0.08029, 0.1167, 0.05045, 0.104, 0.104, 0.07829, 0.1353, 0.05045, 0.1167, 0.08029, 0.08029, 0.07829, 0.1353, 0.05921, 0.171, 0.02827, 0.1582, 0.05045, 0.1167, 0.05921, 0.171, 0.04745, 0.2097, 0.01461, 0.2032, 0.02827, 0.1582, 0.04745, 0.2097, 0.04349, 0.25, 0.01, 0.25, 0.01461, 0.2032, 0.04349, 0.25, 0.04745, 0.2903, 0.01461, 0.2968, 0.01, 0.25, 0.04745, 0.2903, 0.05921, 0.329, 0.02827, 0.3418, 0.01461, 0.2968, 0.05921, 0.329, 0.07829, 0.3647, 0.05045, 0.3833, 0.02827, 0.3418, 0.07829, 0.3647, 0.104, 0.396, 0.08029, 0.4197, 0.05045, 0.3833, 0.104, 0.396, 0.1353, 0.4217, 0.1167, 0.4496, 0.08029, 0.4197, 0.1353, 0.4217, 0.171, 0.4408, 0.1582, 0.4717, 0.1167, 0.4496, 0.171, 0.4408, 0.2097, 0.4525, 0.2032, 0.4854, 0.1582, 0.4717, 0.2097, 0.4525, 0.25, 0.4565, 0.25, 0.49, 0.2032, 0.4854, 0.7805, 0.4033, 0.75, 0.4063, 0.75, 0.453, 0.7896, 0.4491, 0.8098, 0.3944, 0.7805, 0.4033, 0.7896, 0.4491, 0.8277, 0.4375, 0.8368, 0.38, 0.8098, 0.3944, 0.8277, 0.4375, 0.8628, 0.4188, 0.8605, 0.3605, 0.8368, 0.38, 0.8628, 0.4188, 0.8935, 0.3935, 0.88, 0.3368, 0.8605, 0.3605, 0.8935, 0.3935, 0.9188, 0.3628, 0.8944, 0.3098, 0.88, 0.3368, 0.9188, 0.3628, 0.9375, 0.3277, 0.9033, 0.2805, 0.8944, 0.3098, 0.9375, 0.3277, 0.9491, 0.2896, 0.9063, 0.25, 0.9033, 0.2805, 0.9491, 0.2896, 0.953, 0.25, 0.9033, 0.2195, 0.9063, 0.25, 0.953, 0.25, 0.9491, 0.2104, 0.8944, 0.1902, 0.9033, 0.2195, 0.9491, 0.2104, 0.9375, 0.1723, 0.88, 0.1632, 0.8944, 0.1902, 0.9375, 0.1723, 0.9188, 0.1372, 0.8605, 0.1395, 0.88, 0.1632, 0.9188, 0.1372, 0.8935, 0.1065, 0.8368, 0.12, 0.8605, 0.1395, 0.8935, 0.1065, 0.8628, 0.08124, 0.8098, 0.1056, 0.8368, 0.12, 0.8628, 0.08124, 0.8277, 0.06248, 0.7805, 0.09671, 0.8098, 0.1056, 0.8277, 0.06248, 0.7896, 0.05093, 0.75, 0.09371, 0.7805, 0.09671, 0.7896, 0.05093, 0.75, 0.04703, 0.7195, 0.09671, 0.75, 0.09371, 0.75, 0.04703, 0.7104, 0.05093, 0.6902, 0.1056, 0.7195, 0.09671, 0.7104, 0.05093, 0.6723, 0.06248, 0.6632, 0.12, 0.6902, 0.1056, 0.6723, 0.06248, 0.6372, 0.08124, 0.6395, 0.1395, 0.6632, 0.12, 0.6372, 0.08124, 0.6065, 0.1065, 0.62, 0.1632, 0.6395, 0.1395, 0.6065, 0.1065, 0.5812, 0.1372, 0.6056, 0.1902, 0.62, 0.1632, 0.5812, 0.1372, 0.5625, 0.1723, 0.5967, 0.2195, 0.6056, 0.1902, 0.5625, 0.1723, 0.5509, 0.2104, 0.5937, 0.25, 0.5967, 0.2195, 0.5509, 0.2104, 0.547, 0.25, 0.5967, 0.2805, 0.5937, 0.25, 0.547, 0.25, 0.5509, 0.2896, 0.6056, 0.3098, 0.5967, 0.2805, 0.5509, 0.2896, 0.5625, 0.3277, 0.62, 0.3368, 0.6056, 0.3098, 0.5625, 0.3277, 0.5812, 0.3628, 0.6395, 0.3605, 0.62, 0.3368, 0.5812, 0.3628, 0.6065, 0.3935, 0.6632, 0.38, 0.6395, 0.3605, 0.6065, 0.3935, 0.6372, 0.4188, 0.6902, 0.3944, 0.6632, 0.38, 0.6372, 0.4188, 0.6723, 0.4375, 0.7195, 0.4033, 0.6902, 0.3944, 0.6723, 0.4375, 0.7104, 0.4491, 0.75, 0.4063, 0.7195, 0.4033, 0.7104, 0.4491, 0.75, 0.453, 0.25, 0.4178, 0.2827, 0.4146, 0.2903, 0.4525, 0.25, 0.4565, 0.2827, 0.4146, 0.3142, 0.405, 0.329, 0.4408, 0.2903, 0.4525, 0.3142, 0.405, 0.3432, 0.3895, 0.3647, 0.4217, 0.329, 0.4408, 0.3432, 0.3895, 0.3686, 0.3686, 0.396, 0.396, 0.3647, 0.4217, 0.3686, 0.3686, 0.3895, 0.3432, 0.4217, 0.3647, 0.396, 0.396, 0.3895, 0.3432, 0.405, 0.3142, 0.4408, 0.329, 0.4217, 0.3647, 0.405, 0.3142, 0.4146, 0.2827, 0.4525, 0.2903, 0.4408, 0.329, 0.4146, 0.2827, 0.4178, 0.25, 0.4565, 0.25, 0.4525, 0.2903, 0.4178, 0.25, 0.4146, 0.2173, 0.4525, 0.2097, 0.4565, 0.25, 0.4146, 0.2173, 0.405, 0.1858, 0.4408, 0.171, 0.4525, 0.2097, 0.405, 0.1858, 0.3895, 0.1568, 0.4217, 0.1353, 0.4408, 0.171, 0.3895, 0.1568, 0.3686, 0.1314, 0.396, 0.104, 0.4217, 0.1353, 0.3686, 0.1314, 0.3432, 0.1105, 0.3647, 0.07829, 0.396, 0.104, 0.3432, 0.1105, 0.3142, 0.09498, 0.329, 0.05921, 0.3647, 0.07829, 0.3142, 0.09498, 0.2827, 0.08543, 0.2903, 0.04745, 0.329, 0.05921, 0.2827, 0.08543, 0.25, 0.08221, 0.25, 0.04349, 0.2903, 0.04745, 0.25, 0.08221, 0.2173, 0.08543, 0.2097, 0.04745, 0.25, 0.04349, 0.2173, 0.08543, 0.1858, 0.09498, 0.171, 0.05921, 0.2097, 0.04745, 0.1858, 0.09498, 0.1568, 0.1105, 0.1353, 0.07829, 0.171, 0.05921, 0.1568, 0.1105, 0.1314, 0.1314, 0.104, 0.104, 0.1353, 0.07829, 0.1314, 0.1314, 0.1105, 0.1568, 0.07829, 0.1353, 0.104, 0.104, 0.1105, 0.1568, 0.09498, 0.1858, 0.05921, 0.171, 0.07829, 0.1353, 0.09498, 0.1858, 0.08543, 0.2173, 0.04745, 0.2097, 0.05921, 0.171, 0.08543, 0.2173, 0.08221, 0.25, 0.04349, 0.25, 0.04745, 0.2097, 0.08221, 0.25, 0.08543, 0.2827, 0.04745, 0.2903, 0.04349, 0.25, 0.08543, 0.2827, 0.09498, 0.3142, 0.05921, 0.329, 0.04745, 0.2903, 0.09498, 0.3142, 0.1105, 0.3432, 0.07829, 0.3647, 0.05921, 0.329, 0.1105, 0.3432, 0.1314, 0.3686, 0.104, 0.396, 0.07829, 0.3647, 0.1314, 0.3686, 0.1568, 0.3895, 0.1353, 0.4217, 0.104, 0.396, 0.1568, 0.3895, 0.1858, 0.405, 0.171, 0.4408, 0.1353, 0.4217, 0.1858, 0.405, 0.2173, 0.4146, 0.2097, 0.4525, 0.171, 0.4408, 0.2173, 0.4146, 0.25, 0.4178, 0.25, 0.4565, 0.2097, 0.4525, 0.03125, 0.5, 0.03125, 0.605, 0.0, 0.605, 0.0, 0.5, 0.0625, 0.5, 0.0625, 0.605, 0.03125, 0.605, 0.03125, 0.5, 0.09375, 0.5, 0.09375, 0.605, 0.0625, 0.605, 0.0625, 0.5, 0.125, 0.5, 0.125, 0.605, 0.09375, 0.605, 0.09375, 0.5, 0.1562, 0.5, 0.1562, 0.605, 0.125, 0.605, 0.125, 0.5, 0.1875, 0.5, 0.1875, 0.605, 0.1562, 0.605, 0.1562, 0.5, 0.2188, 0.5, 0.2188, 0.605, 0.1875, 0.605, 0.1875, 0.5, 0.25, 0.5, 0.25, 0.605, 0.2188, 0.605, 0.2188, 0.5, 0.2812, 0.5, 0.2812, 0.605, 0.25, 0.605, 0.25, 0.5, 0.3125, 0.5, 0.3125, 0.605, 0.2812, 0.605, 0.2812, 0.5, 0.3438, 0.5, 0.3438, 0.605, 0.3125, 0.605, 0.3125, 0.5, 0.375, 0.5, 0.375, 0.605, 0.3438, 0.605, 0.3438, 0.5, 0.4062, 0.5, 0.4062, 0.605, 0.375, 0.605, 0.375, 0.5, 0.4375, 0.5, 0.4375, 0.605, 0.4062, 0.605, 0.4062, 0.5, 0.4688, 0.5, 0.4688, 0.605, 0.4375, 0.605, 0.4375, 0.5, 0.5, 0.5, 0.5, 0.605, 0.4688, 0.605, 0.4688, 0.5, 0.5312, 0.5, 0.5312, 0.605, 0.5, 0.605, 0.5, 0.5, 0.5625, 0.5, 0.5625, 0.605, 0.5312, 0.605, 0.5312, 0.5, 0.5938, 0.5, 0.5938, 0.605, 0.5625, 0.605, 0.5625, 0.5, 0.625, 0.5, 0.625, 0.605, 0.5938, 0.605, 0.5938, 0.5, 0.6562, 0.5, 0.6562, 0.605, 0.625, 0.605, 0.625, 0.5, 0.6875, 0.5, 0.6875, 0.605, 0.6562, 0.605, 0.6562, 0.5, 0.7188, 0.5, 0.7188, 0.605, 0.6875, 0.605, 0.6875, 0.5, 0.75, 0.5, 0.75, 0.605, 0.7188, 0.605, 0.7188, 0.5, 0.7812, 0.5, 0.7812, 0.605, 0.75, 0.605, 0.75, 0.5, 0.8125, 0.5, 0.8125, 0.605, 0.7812, 0.605, 0.7812, 0.5, 0.8438, 0.5, 0.8438, 0.605, 0.8125, 0.605, 0.8125, 0.5, 0.875, 0.5, 0.875, 0.605, 0.8438, 0.605, 0.8438, 0.5, 0.9062, 0.5, 0.9062, 0.605, 0.875, 0.605, 0.875, 0.5, 0.9375, 0.5, 0.9375, 0.605, 0.9062, 0.605, 0.9062, 0.5, 0.9688, 0.5, 0.9688, 0.605, 0.9375, 0.605, 0.9375, 0.5, 1.0, 0.5, 1.0, 0.605, 0.9688, 0.605, 0.9688, 0.5, 0.03125, 0.605, 0.03125, 0.9044, 0.0, 0.9044, 0.0, 0.605, 0.0625, 0.605, 0.0625, 0.9044, 0.03125, 0.9044, 0.03125, 0.605, 0.09375, 0.605, 0.09375, 0.9044, 0.0625, 0.9044, 0.0625, 0.605, 0.125, 0.605, 0.125, 0.9044, 0.09375, 0.9044, 0.09375, 0.605, 0.1562, 0.605, 0.1562, 0.9044, 0.125, 0.9044, 0.125, 0.605, 0.1875, 0.605, 0.1875, 0.9044, 0.1562, 0.9044, 0.1562, 0.605, 0.2188, 0.605, 0.2188, 0.9044, 0.1875, 0.9044, 0.1875, 0.605, 0.25, 0.605, 0.25, 0.9044, 0.2188, 0.9044, 0.2188, 0.605, 0.2812, 0.605, 0.2812, 0.9044, 0.25, 0.9044, 0.25, 0.605, 0.3125, 0.605, 0.3125, 0.9044, 0.2812, 0.9044, 0.2812, 0.605, 0.3438, 0.605, 0.3438, 0.9044, 0.3125, 0.9044, 0.3125, 0.605, 0.375, 0.605, 0.375, 0.9044, 0.3438, 0.9044, 0.3438, 0.605, 0.4062, 0.605, 0.4062, 0.9044, 0.375, 0.9044, 0.375, 0.605, 0.4375, 0.605, 0.4375, 0.9044, 0.4062, 0.9044, 0.4062, 0.605, 0.4688, 0.605, 0.4688, 0.9044, 0.4375, 0.9044, 0.4375, 0.605, 0.5, 0.605, 0.5, 0.9044, 0.4688, 0.9044, 0.4688, 0.605, 0.5312, 0.605, 0.5312, 0.9044, 0.5, 0.9044, 0.5, 0.605, 0.5625, 0.605, 0.5625, 0.9044, 0.5312, 0.9044, 0.5312, 0.605, 0.5938, 0.605, 0.5938, 0.9044, 0.5625, 0.9044, 0.5625, 0.605, 0.625, 0.605, 0.625, 0.9044, 0.5938, 0.9044, 0.5938, 0.605, 0.6562, 0.605, 0.6562, 0.9044, 0.625, 0.9044, 0.625, 0.605, 0.6875, 0.605, 0.6875, 0.9044, 0.6562, 0.9044, 0.6562, 0.605, 0.7188, 0.605, 0.7188, 0.9044, 0.6875, 0.9044, 0.6875, 0.605, 0.75, 0.605, 0.75, 0.9044, 0.7188, 0.9044, 0.7188, 0.605, 0.7812, 0.605, 0.7812, 0.9044, 0.75, 0.9044, 0.75, 0.605, 0.8125, 0.605, 0.8125, 0.9044, 0.7812, 0.9044, 0.7812, 0.605, 0.8438, 0.605, 0.8438, 0.9044, 0.8125, 0.9044, 0.8125, 0.605, 0.875, 0.605, 0.875, 0.9044, 0.8438, 0.9044, 0.8438, 0.605, 0.9062, 0.605, 0.9062, 0.9044, 0.875, 0.9044, 0.875, 0.605, 0.9375, 0.605, 0.9375, 0.9044, 0.9062, 0.9044, 0.9062, 0.605, 0.9688, 0.605, 0.9688, 0.9044, 0.9375, 0.9044, 0.9375, 0.605, 1.0, 0.605, 1.0, 0.9044, 0.9688, 0.9044, 0.9688, 0.605])
me_cylinder_001.update()
arm_armature = bpy.data.armatures.new('Armature')  # bones are not reproduced

# ---- objects
ob_light = bpy.data.objects.new('Light', light_light)
ob_camera = bpy.data.objects.new('Camera', cam_camera)
ob_cube = bpy.data.objects.new('Cube', me_cube_002)
ob_armature = bpy.data.objects.new('Armature', arm_armature)
ob_tv = bpy.data.objects.new('TV', me_cube)
ob_screen = bpy.data.objects.new('Screen', me_cube_001)
ob_cylinder = bpy.data.objects.new('Cylinder', me_cylinder)
ob_cylinder_001 = bpy.data.objects.new('Cylinder.001', me_cylinder_001)

# ---- transforms, parenting, visibility, modifiers, constraints
ob_light.location = (4.076, 1.005, 5.904)
ob_light.rotation_euler = (0.6503, 0.05522, 1.866)
ob_light.lock_rotations_4d = False
ob_light.empty_display_type = 'ARROWS'
ob_light.color = (0.0, 0.0, 0.0, 0.0)
ob_light.lineart.crease_threshold = 0.0
ob_camera.location = (7.359, -6.926, 4.958)
ob_camera.rotation_euler = (1.109, 0.0, 0.8149)
ob_camera.lock_rotations_4d = False
ob_camera.empty_display_type = 'ARROWS'
ob_camera.color = (0.0, 0.0, 0.0, 0.0)
ob_camera.display_type = 'WIRE'
ob_camera.lineart.crease_threshold = 0.0
ob_cube.location = (0.0, 0.0, 3.553)
_m = ob_cube.modifiers.new('Mirror', 'MIRROR')
_m.use_clip = True
_m = ob_cube.modifiers.new('Subdivision', 'SUBSURF')
_m.levels = 2
ob_armature.location = (0.0, 0.0, 1.746)
ob_armature.scale = (0.5369, 0.5369, 0.5369)
ob_armature.show_in_front = True
ob_tv.location = (0.0, 0.1857, 4.984)
ob_tv.lock_rotations_4d = False
ob_tv.empty_display_type = 'ARROWS'
ob_tv.lineart.crease_threshold = 0.0
_m = ob_tv.modifiers.new('Mirror', 'MIRROR')
_m.use_clip = True
_m = ob_tv.modifiers.new('Subdivision', 'SUBSURF')
_m.levels = 3
_m.render_levels = 3
ob_screen.location = (0.0, 0.1857, 4.984)
ob_screen.lock_rotations_4d = False
ob_screen.empty_display_type = 'ARROWS'
ob_screen.lineart.crease_threshold = 0.0
_m = ob_screen.modifiers.new('Mirror', 'MIRROR')
_m.use_clip = True
_m = ob_screen.modifiers.new('Subdivision', 'SUBSURF')
_m.levels = 3
_m.render_levels = 3
ob_cylinder.location = (0.6476, -0.7949, 4.351)
ob_cylinder.rotation_euler = (1.571, -0.0, 0.0)
ob_cylinder.scale = (-0.1291, -0.1291, -0.03642)
_m = ob_cylinder.modifiers.new('Subdivision', 'SUBSURF')
_m.levels = 3
ob_cylinder_001.location = (0.3869, -0.7949, 4.351)
ob_cylinder_001.rotation_euler = (1.571, -0.0, 0.0)
ob_cylinder_001.scale = (-0.09474, -0.09474, -0.02672)
_m = ob_cylinder_001.modifiers.new('Subdivision', 'SUBSURF')
_m.levels = 3

# ---- collection membership
col_collection.objects.link(ob_light)
col_collection.objects.link(ob_camera)
col_collection.objects.link(ob_cube)
col_collection.objects.link(ob_armature)
col_tv.objects.link(ob_tv)
col_tv.objects.link(ob_screen)
col_tv.objects.link(ob_cylinder)
col_tv.objects.link(ob_cylinder_001)

# ---- scene / render settings (as saved in the file)
scene.camera = ob_camera
scene.frame_start = 1; scene.frame_end = 250; scene.frame_set(46)
scene.render.engine = 'BLENDER_EEVEE_NEXT'
bpy.context.view_layer.update()

